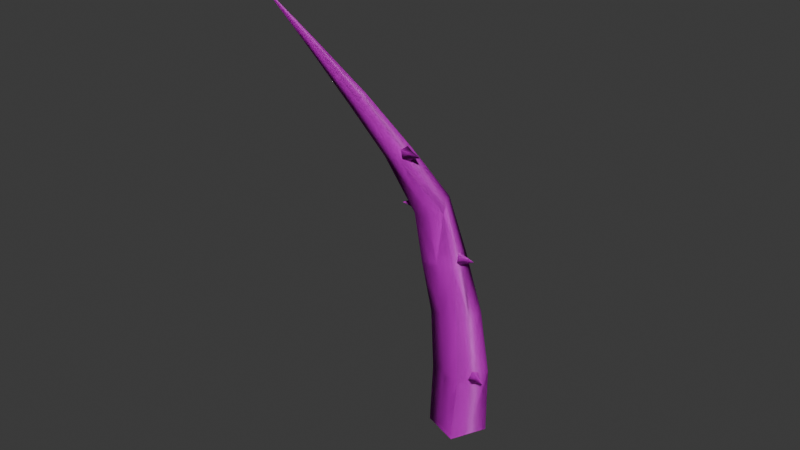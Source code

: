 # Source: Vine_Straight_with_Slight_Tilt.blend  (saved by Blender 4.2.66; exported with 4.5.12 LTS)
import bpy
from mathutils import Matrix  # noqa: F401  (used for matrix-valued properties, if any)

bpy.ops.wm.read_factory_settings(use_empty=True)
scene = bpy.context.scene
scene.name = 'Scene'

# ---- collections
col_collection = bpy.data.collections.new('Collection'); scene.collection.children.link(col_collection)

# ---- images (referenced by path relative to the original .blend; pixels are not part of the script)
import os
ASSET_DIR = os.environ.get("B2B_ASSET_DIR", "")  # directory of the original .blend (textures are referenced by path, not embedded)
HERE = os.path.dirname(os.path.abspath(__file__))  # packed textures are extracted next to this script under _unpacked/

def load_image(name, relpath, width, height, colorspace="sRGB"):
    """Load a texture the original file referenced (path relative to the .blend, or extracted next to this script)."""
    p = next((c for c in (os.path.join(HERE, relpath), os.path.join(ASSET_DIR, relpath)) if relpath and os.path.exists(c)), "")
    if p:
        img = bpy.data.images.load(p, check_existing=True)
        img.name = name
    else:  # same state as the original file: an image datablock whose file is absent (Cycles renders it pink)
        img = bpy.data.images.new(name, width, height)
        img.source = "FILE"
        img.filepath = "//" + (relpath or name)
    img.colorspace_settings.name = colorspace
    return img
img_image_0_002 = load_image('Image_0.002', '.', 1024, 1024, 'sRGB')
img_image_0_001 = load_image('Image_0.001', '.', 1024, 1024, 'Non-Color')
img_image_0_003 = load_image('Image_0.003', '.', 1024, 1024, 'Non-Color')
img_image_0_004 = load_image('Image_0.004', '.', 1024, 1024, 'Non-Color')
img_image_0_005 = load_image('Image_0.005', '.', 1024, 1024, 'Non-Color')

# ---- materials (node trees are filled in below, after node groups)
mat_vinesm_002 = bpy.data.materials.new('vinesM.002')
mat_vinesm_002.roughness = 0.5
mat_spikesm_002 = bpy.data.materials.new('spikesM.002')
mat_spikesm_002.roughness = 0.5
mat_spikesm = bpy.data.materials.new('spikesM')
mat_spikesm.roughness = 0.5
mat_vinesm = bpy.data.materials.new('vinesM')
mat_vinesm.roughness = 0.5

# ---- material node trees
mat_vinesm_002.use_nodes = True; mat_vinesm_002.node_tree.nodes.clear()
_N = mat_vinesm_002.node_tree.nodes; _L = mat_vinesm_002.node_tree.links
n0 = _N.new('ShaderNodeBsdfPrincipled'); n0.name = 'Principled BSDF'; n0.location = (10, 300)
n1 = _N.new('ShaderNodeOutputMaterial'); n1.name = 'Material Output'; n1.location = (300, 300)
n2 = _N.new('ShaderNodeNormalMap'); n2.name = 'Normal Map'; n2.location = (-300, -300)
n2.label = 'Normal/Map'
n3 = _N.new('ShaderNodeTexImage'); n3.name = 'Image Texture'; n3.location = (-300, 600)
n3.image = img_image_0_002
n4 = _N.new('ShaderNodeTexImage'); n4.name = 'Image Texture.001'; n4.location = (-600, -900)
n4.image = img_image_0_001
_L.new(n0.outputs[0], n1.inputs[0])
_L.new(n2.outputs[0], n0.inputs[5])
_L.new(n3.outputs[0], n0.inputs[0])
_L.new(n4.outputs[0], n2.inputs[1])
n1.is_active_output = True
mat_spikesm_002.use_nodes = True; mat_spikesm_002.node_tree.nodes.clear()
_N = mat_spikesm_002.node_tree.nodes; _L = mat_spikesm_002.node_tree.links
n0 = _N.new('ShaderNodeBsdfPrincipled'); n0.name = 'Principled BSDF'; n0.location = (10, 300)
n1 = _N.new('ShaderNodeOutputMaterial'); n1.name = 'Material Output'; n1.location = (300, 300)
n2 = _N.new('ShaderNodeNormalMap'); n2.name = 'Normal Map'; n2.location = (-300, -300)
n2.label = 'Normal/Map'
n3 = _N.new('ShaderNodeTexImage'); n3.name = 'Image Texture'; n3.location = (-300, 600)
n3.image = img_image_0_002
n4 = _N.new('ShaderNodeTexImage'); n4.name = 'Image Texture.001'; n4.location = (-600, -900)
n4.image = img_image_0_003
_L.new(n0.outputs[0], n1.inputs[0])
_L.new(n2.outputs[0], n0.inputs[5])
_L.new(n3.outputs[0], n0.inputs[0])
_L.new(n4.outputs[0], n2.inputs[1])
n1.is_active_output = True
mat_spikesm.use_nodes = True; mat_spikesm.node_tree.nodes.clear()
_N = mat_spikesm.node_tree.nodes; _L = mat_spikesm.node_tree.links
n0 = _N.new('ShaderNodeBsdfPrincipled'); n0.name = 'Principled BSDF'; n0.location = (10, 300)
n1 = _N.new('ShaderNodeOutputMaterial'); n1.name = 'Material Output'; n1.location = (300, 300)
n2 = _N.new('ShaderNodeNormalMap'); n2.name = 'Normal Map'; n2.location = (-300, -300)
n2.label = 'Normal/Map'
n3 = _N.new('ShaderNodeTexImage'); n3.name = 'Image Texture'; n3.location = (-300, 600)
n3.image = img_image_0_002
n4 = _N.new('ShaderNodeTexImage'); n4.name = 'Image Texture.001'; n4.location = (-600, -900)
n4.image = img_image_0_004
_L.new(n0.outputs[0], n1.inputs[0])
_L.new(n2.outputs[0], n0.inputs[5])
_L.new(n3.outputs[0], n0.inputs[0])
_L.new(n4.outputs[0], n2.inputs[1])
n1.is_active_output = True
mat_vinesm.use_nodes = True; mat_vinesm.node_tree.nodes.clear()
_N = mat_vinesm.node_tree.nodes; _L = mat_vinesm.node_tree.links
n0 = _N.new('ShaderNodeBsdfPrincipled'); n0.name = 'Principled BSDF'; n0.location = (10, 300)
n1 = _N.new('ShaderNodeOutputMaterial'); n1.name = 'Material Output'; n1.location = (300, 300)
n2 = _N.new('ShaderNodeNormalMap'); n2.name = 'Normal Map'; n2.location = (-300, -300)
n2.label = 'Normal/Map'
n3 = _N.new('ShaderNodeTexImage'); n3.name = 'Image Texture'; n3.location = (-300, 600)
n3.image = img_image_0_002
n4 = _N.new('ShaderNodeTexImage'); n4.name = 'Image Texture.001'; n4.location = (-600, -900)
n4.image = img_image_0_005
_L.new(n0.outputs[0], n1.inputs[0])
_L.new(n2.outputs[0], n0.inputs[5])
_L.new(n3.outputs[0], n0.inputs[0])
_L.new(n4.outputs[0], n2.inputs[1])
n1.is_active_output = True

# ---- world
world_world = bpy.data.worlds.new('World'); scene.world = world_world
world_world.use_nodes = True; world_world.node_tree.nodes.clear()
_N = world_world.node_tree.nodes; _L = world_world.node_tree.links
n0 = _N.new('ShaderNodeOutputWorld'); n0.name = 'World Output'; n0.location = (300, 300)
n1 = _N.new('ShaderNodeBackground'); n1.name = 'Background'; n1.location = (10, 300)
n1.inputs[0].default_value = (0.05088, 0.05088, 0.05088, 1.0)
_L.new(n1.outputs[0], n0.inputs[0])
n0.is_active_output = True
world_world.color = (0.05088, 0.05088, 0.05088)
world_world.sun_shadow_jitter_overblur = 0.0

# ---- meshes
me_defaultmaterial_011 = bpy.data.meshes.new('defaultMaterial.011')
me_defaultmaterial_011.from_pydata([(0.116, 0.00933, -0.9361), (0.09227, -0.04975, -0.913), (0.119, 0.01112, -0.7154), (0.1346, 0.06977, -0.7355), (0.1502, -0.07214, -0.9109), (0.1756, -0.004041, -0.7171), (0.2156, -0.09737, -0.9085), (0.2392, -0.03841, -0.9316), (0.2551, 0.03689, -0.7389), (0.2395, -0.02127, -0.719), (0.1966, 0.04312, -0.956), (0.1388, 0.06562, -0.9582), (0.15, 0.1256, -0.7547), (0.2066, 0.11, -0.7563), (0.1344, 0.06044, -0.5146), (0.1406, 0.1152, -0.5282), (0.1852, 0.05403, -0.5202), (0.2484, 0.09955, -0.5394), (0.2424, 0.04671, -0.5264), (0.1482, 0.1671, -0.5414), (0.1988, 0.159, -0.5463), (0.1623, 0.05899, -0.3066), (0.1486, 0.109, -0.3114), (0.207, 0.071, -0.3145), (0.2447, 0.1324, -0.3282), (0.2576, 0.08405, -0.3235), (0.1373, 0.1569, -0.3162), (0.1827, 0.1674, -0.324), (0.21, 0.04496, -0.09684), (0.1938, 0.084, -0.09435), (0.2464, 0.06057, -0.1025), (0.2707, 0.117, -0.1065), (0.2871, 0.07827, -0.109), (0.178, 0.1211, -0.09201), (0.2138, 0.1362, -0.09743), (0.2003, 0.009409, 0.1204), (0.2009, 0.03694, 0.1253), (0.2267, 0.008926, 0.1187), (0.2566, 0.03611, 0.1216), (0.2556, 0.008646, 0.1168), (0.2013, 0.06377, 0.13), (0.2277, 0.06285, 0.1283), (0.1899, -0.0496, 0.3287), (0.1876, -0.03106, 0.3333), (0.2074, -0.04818, 0.3308), (0.2246, -0.02793, 0.3377), (0.2269, -0.04636, 0.3332), (0.1855, -0.01319, 0.3376), (0.2029, -0.01194, 0.3397), (0.1978, -0.1221, 0.5343), (0.1933, -0.114, 0.5365), (0.2056, -0.1184, 0.5364), (0.2097, -0.1061, 0.541), (0.2142, -0.1142, 0.5387), (0.189, -0.1062, 0.5386), (0.1967, -0.1025, 0.5407), (0.1916, -0.188, 0.7361), (0.2142, -0.1142, 0.5387), (0.1916, -0.188, 0.7361), (0.2054, -0.09829, 0.5431), (0.1916, -0.188, 0.7361), (0.1916, -0.188, 0.7361), (0.2619, 0.01777, -0.9535), (0.2705, 0.09229, -0.7579), (0.2559, 0.1498, -0.5519), (0.2342, 0.1787, -0.3328), (0.255, 0.1535, -0.1039), (0.2572, 0.06213, 0.1263), (0.2224, -0.01029, 0.342), (0.2156, -0.09737, -0.9085), (0.2395, -0.02127, -0.719), (0.2424, 0.04671, -0.5264), (0.2576, 0.08405, -0.3235), (0.2871, 0.07827, -0.109), (0.2556, 0.008646, 0.1168), (0.2269, -0.04636, 0.3332)], [], [(3, 0, 1), (1, 2, 3), (2, 1, 4), (4, 5, 2), (9, 6, 7), (7, 8, 9), (13, 10, 11), (11, 12, 13), (15, 3, 2), (2, 14, 15), (14, 2, 5), (5, 16, 14), (18, 9, 8), (8, 17, 18), (20, 13, 12), (12, 19, 20), (22, 15, 14), (14, 21, 22), (21, 14, 16), (16, 23, 21), (25, 18, 17), (17, 24, 25), (27, 20, 19), (19, 26, 27), (29, 22, 21), (21, 28, 29), (28, 21, 23), (23, 30, 28), (32, 25, 24), (24, 31, 32), (34, 27, 26), (26, 33, 34), (36, 29, 28), (28, 35, 36), (35, 28, 30), (30, 37, 35), (39, 32, 31), (31, 38, 39), (41, 34, 33), (33, 40, 41), (43, 36, 35), (35, 42, 43), (42, 35, 37), (37, 44, 42), (46, 39, 38), (38, 45, 46), (48, 41, 40), (40, 47, 48), (50, 43, 42), (42, 49, 50), (49, 42, 44), (44, 51, 49), (53, 46, 45), (45, 52, 53), (55, 48, 47), (47, 54, 55), (56, 54, 50), (50, 49, 56), (58, 49, 51), (51, 57, 58), (60, 53, 52), (52, 59, 60), (61, 59, 55), (55, 54, 61), (54, 47, 43), (43, 50, 54), (47, 40, 36), (36, 43, 47), (40, 33, 29), (29, 36, 40), (33, 26, 22), (22, 29, 33), (26, 19, 15), (15, 22, 26), (19, 12, 3), (3, 15, 19), (12, 11, 0), (0, 3, 12), (63, 8, 7), (7, 62, 63), (64, 17, 8), (8, 63, 64), (65, 24, 17), (17, 64, 65), (66, 31, 24), (24, 65, 66), (67, 38, 31), (31, 66, 67), (68, 45, 38), (38, 67, 68), (59, 52, 45), (45, 68, 59), (59, 68, 48), (48, 55, 59), (68, 67, 41), (41, 48, 68), (67, 66, 34), (34, 41, 67), (66, 65, 27), (27, 34, 66), (65, 64, 20), (20, 27, 65), (64, 63, 13), (13, 20, 64), (63, 62, 10), (10, 13, 63), (70, 5, 4), (4, 69, 70), (71, 16, 5), (5, 70, 71), (72, 23, 16), (16, 71, 72), (73, 30, 23), (23, 72, 73), (74, 37, 30), (30, 73, 74), (75, 44, 37), (37, 74, 75), (57, 51, 44), (44, 75, 57)])
me_defaultmaterial_011.polygons.foreach_set('use_smooth', [True] * 120)
_uv = me_defaultmaterial_011.uv_layers.new(name='UVMap')
_uv.uv.foreach_set('vector', [0.1417, 0.7245, 0.02305, 0.741, 0.03117, 0.7795, 0.03117, 0.7795, 0.1498, 0.7604, 0.1417, 0.7245, 0.1498, 0.7604, 0.03117, 0.7795, 0.03903, 0.8143, 0.03903, 0.8143, 0.1561, 0.7934, 0.1498, 0.7604, 0.1216, 0.5498, 0.003371, 0.5498, 0.004579, 0.5886, 0.004579, 0.5886, 0.1219, 0.5859, 0.1216, 0.5498, 0.1284, 0.6574, 0.01049, 0.6674, 0.01555, 0.7037, 0.01555, 0.7037, 0.1343, 0.6904, 0.1284, 0.6574, 0.2607, 0.7067, 0.1417, 0.7245, 0.1498, 0.7604, 0.1498, 0.7604, 0.2694, 0.7378, 0.2607, 0.7067, 0.2694, 0.7378, 0.1498, 0.7604, 0.1561, 0.7934, 0.1561, 0.7934, 0.2735, 0.7669, 0.2694, 0.7378, 0.2417, 0.5554, 0.1216, 0.5498, 0.1219, 0.5859, 0.1219, 0.5859, 0.2407, 0.5868, 0.2417, 0.5554, 0.2464, 0.6487, 0.1284, 0.6574, 0.1343, 0.6904, 0.1343, 0.6904, 0.2527, 0.6772, 0.2464, 0.6487, 0.3819, 0.6957, 0.2607, 0.7067, 0.2694, 0.7378, 0.2694, 0.7378, 0.3911, 0.7229, 0.3819, 0.6957, 0.3911, 0.7229, 0.2694, 0.7378, 0.2735, 0.7669, 0.2735, 0.7669, 0.3946, 0.7488, 0.3911, 0.7229, 0.3642, 0.5599, 0.2417, 0.5554, 0.2407, 0.5868, 0.2407, 0.5868, 0.3625, 0.5883, 0.3642, 0.5599, 0.3678, 0.6444, 0.2464, 0.6487, 0.2527, 0.6772, 0.2527, 0.6772, 0.3735, 0.67, 0.3678, 0.6444, 0.5075, 0.6757, 0.3819, 0.6957, 0.3911, 0.7229, 0.3911, 0.7229, 0.5153, 0.699, 0.5075, 0.6757, 0.5153, 0.699, 0.3911, 0.7229, 0.3946, 0.7488, 0.3946, 0.7488, 0.5182, 0.722, 0.5153, 0.699, 0.4912, 0.5609, 0.3642, 0.5599, 0.3625, 0.5883, 0.3625, 0.5883, 0.4891, 0.5846, 0.4912, 0.5609, 0.4941, 0.6317, 0.3678, 0.6444, 0.3735, 0.67, 0.3735, 0.67, 0.4998, 0.6536, 0.4941, 0.6317, 0.6327, 0.642, 0.5075, 0.6757, 0.5153, 0.699, 0.5153, 0.699, 0.6375, 0.6574, 0.6327, 0.642, 0.6375, 0.6574, 0.5153, 0.699, 0.5182, 0.722, 0.5182, 0.722, 0.6399, 0.6724, 0.6375, 0.6574, 0.6256, 0.5641, 0.4912, 0.5609, 0.4891, 0.5846, 0.4891, 0.5846, 0.6237, 0.58, 0.6256, 0.5641, 0.6253, 0.6119, 0.4941, 0.6317, 0.4998, 0.6536, 0.4998, 0.6536, 0.6282, 0.627, 0.6253, 0.6119, 0.7556, 0.6208, 0.6327, 0.642, 0.6375, 0.6574, 0.6375, 0.6574, 0.7586, 0.6313, 0.7556, 0.6208, 0.7586, 0.6313, 0.6375, 0.6574, 0.6399, 0.6724, 0.6399, 0.6724, 0.7615, 0.6409, 0.7586, 0.6313, 0.7526, 0.5684, 0.6256, 0.5641, 0.6237, 0.58, 0.6237, 0.58, 0.7519, 0.5793, 0.7526, 0.5684, 0.752, 0.6009, 0.6253, 0.6119, 0.6282, 0.627, 0.6282, 0.627, 0.7527, 0.6108, 0.752, 0.6009, 0.8782, 0.5994, 0.7556, 0.6208, 0.7586, 0.6313, 0.7586, 0.6313, 0.8797, 0.6046, 0.8782, 0.5994, 0.8797, 0.6046, 0.7586, 0.6313, 0.7615, 0.6409, 0.7615, 0.6409, 0.8813, 0.6094, 0.8797, 0.6046, 0.8763, 0.573, 0.7526, 0.5684, 0.7519, 0.5793, 0.7519, 0.5793, 0.8761, 0.5784, 0.8763, 0.573, 0.8763, 0.5893, 0.752, 0.6009, 0.7527, 0.6108, 0.7527, 0.6108, 0.8767, 0.5944, 0.8763, 0.5893, 0.9966, 0.5745, 0.8767, 0.5944, 0.8782, 0.5994, 0.8782, 0.5994, 0.8797, 0.6046, 0.9966, 0.5745, 0.9966, 0.5745, 0.8797, 0.6046, 0.8813, 0.6094, 0.8813, 0.6094, 0.8832, 0.6148, 0.9966, 0.5745, 0.9966, 0.5745, 0.8763, 0.573, 0.8761, 0.5784, 0.8761, 0.5784, 0.8758, 0.5837, 0.9966, 0.5745, 0.9966, 0.5745, 0.8758, 0.5837, 0.8763, 0.5893, 0.8763, 0.5893, 0.8767, 0.5944, 0.9966, 0.5745, 0.8767, 0.5944, 0.7527, 0.6108, 0.7556, 0.6208, 0.7556, 0.6208, 0.8782, 0.5994, 0.8767, 0.5944, 0.7527, 0.6108, 0.6282, 0.627, 0.6327, 0.642, 0.6327, 0.642, 0.7556, 0.6208, 0.7527, 0.6108, 0.6282, 0.627, 0.4998, 0.6536, 0.5075, 0.6757, 0.5075, 0.6757, 0.6327, 0.642, 0.6282, 0.627, 0.4998, 0.6536, 0.3735, 0.67, 0.3819, 0.6957, 0.3819, 0.6957, 0.5075, 0.6757, 0.4998, 0.6536, 0.3735, 0.67, 0.2527, 0.6772, 0.2607, 0.7067, 0.2607, 0.7067, 0.3819, 0.6957, 0.3735, 0.67, 0.2527, 0.6772, 0.1343, 0.6904, 0.1417, 0.7245, 0.1417, 0.7245, 0.2607, 0.7067, 0.2527, 0.6772, 0.1343, 0.6904, 0.01555, 0.7037, 0.02305, 0.741, 0.02305, 0.741, 0.1417, 0.7245, 0.1343, 0.6904, 0.1223, 0.6204, 0.1219, 0.5859, 0.004579, 0.5886, 0.004579, 0.5886, 0.005906, 0.6262, 0.1223, 0.6204, 0.2394, 0.6165, 0.2407, 0.5868, 0.1219, 0.5859, 0.1219, 0.5859, 0.1223, 0.6204, 0.2394, 0.6165, 0.3613, 0.615, 0.3625, 0.5883, 0.2407, 0.5868, 0.2407, 0.5868, 0.2394, 0.6165, 0.3613, 0.615, 0.4872, 0.6069, 0.4891, 0.5846, 0.3625, 0.5883, 0.3625, 0.5883, 0.3613, 0.615, 0.4872, 0.6069, 0.622, 0.5951, 0.6237, 0.58, 0.4891, 0.5846, 0.4891, 0.5846, 0.4872, 0.6069, 0.622, 0.5951, 0.7511, 0.5897, 0.7519, 0.5793, 0.6237, 0.58, 0.6237, 0.58, 0.622, 0.5951, 0.7511, 0.5897, 0.8758, 0.5837, 0.8761, 0.5784, 0.7519, 0.5793, 0.7519, 0.5793, 0.7511, 0.5897, 0.8758, 0.5837, 0.8758, 0.5837, 0.7511, 0.5897, 0.752, 0.6009, 0.752, 0.6009, 0.8763, 0.5893, 0.8758, 0.5837, 0.7511, 0.5897, 0.622, 0.5951, 0.6253, 0.6119, 0.6253, 0.6119, 0.752, 0.6009, 0.7511, 0.5897, 0.622, 0.5951, 0.4872, 0.6069, 0.4941, 0.6317, 0.4941, 0.6317, 0.6253, 0.6119, 0.622, 0.5951, 0.4872, 0.6069, 0.3613, 0.615, 0.3678, 0.6444, 0.3678, 0.6444, 0.4941, 0.6317, 0.4872, 0.6069, 0.3613, 0.615, 0.2394, 0.6165, 0.2464, 0.6487, 0.2464, 0.6487, 0.3678, 0.6444, 0.3613, 0.615, 0.2394, 0.6165, 0.1223, 0.6204, 0.1284, 0.6574, 0.1284, 0.6574, 0.2464, 0.6487, 0.2394, 0.6165, 0.1223, 0.6204, 0.005906, 0.6262, 0.01049, 0.6674, 0.01049, 0.6674, 0.1284, 0.6574, 0.1223, 0.6204, 0.163, 0.8307, 0.1561, 0.7934, 0.03903, 0.8143, 0.03903, 0.8143, 0.04744, 0.8536, 0.163, 0.8307, 0.2778, 0.7997, 0.2735, 0.7669, 0.1561, 0.7934, 0.1561, 0.7934, 0.163, 0.8307, 0.2778, 0.7997, 0.3988, 0.7786, 0.3946, 0.7488, 0.2735, 0.7669, 0.2735, 0.7669, 0.2778, 0.7997, 0.3988, 0.7786, 0.5212, 0.7475, 0.5182, 0.722, 0.3946, 0.7488, 0.3946, 0.7488, 0.3988, 0.7786, 0.5212, 0.7475, 0.6426, 0.6887, 0.6399, 0.6724, 0.5182, 0.722, 0.5182, 0.722, 0.5212, 0.7475, 0.6426, 0.6887, 0.7648, 0.6517, 0.7615, 0.6409, 0.6399, 0.6724, 0.6399, 0.6724, 0.6426, 0.6887, 0.7648, 0.6517, 0.8832, 0.6148, 0.8813, 0.6094, 0.7615, 0.6409, 0.7615, 0.6409, 0.7648, 0.6517, 0.8832, 0.6148])
me_defaultmaterial_011.materials.append(mat_vinesm_002)
me_defaultmaterial_011.update()
me_defaultmaterial_011.normals_split_custom_set([tuple(v) for v in zip(*[iter([-0.9656, 0.2598, -0.009634, -0.9482, 0.3177, -0.006874, -0.9102, -0.3461, 0.2275, -0.9102, -0.3461, 0.2275, -0.8808, -0.4248, 0.2093, -0.9656, 0.2598, -0.009634, -0.8808, -0.4248, 0.2093, -0.9102, -0.3461, 0.2275, -0.2928, -0.8888, 0.3526, -0.2928, -0.8888, 0.3526, -0.2354, -0.9164, 0.3238, -0.8808, -0.4248, 0.2093, 0.5191, -0.8108, 0.2705, 0.4314, -0.8555, 0.2863, 0.9509, -0.3068, 0.03968, 0.9509, -0.3068, 0.03968, 0.9675, -0.245, 0.0624, 0.5191, -0.8108, 0.2705, 0.2526, 0.9289, -0.2707, 0.3013, 0.8988, -0.3185, -0.4494, 0.8632, -0.2301, -0.4494, 0.8632, -0.2301, -0.5005, 0.8432, -0.196, 0.2526, 0.9289, -0.2707, -0.9966, 0.08228, 0.008133, -0.9656, 0.2598, -0.009634, -0.8808, -0.4248, 0.2093, -0.8808, -0.4248, 0.2093, -0.8116, -0.5686, 0.1338, -0.9966, 0.08228, 0.008133, -0.8116, -0.5686, 0.1338, -0.8808, -0.4248, 0.2093, -0.2354, -0.9164, 0.3238, -0.2354, -0.9164, 0.3238, -0.05946, -0.9795, 0.1924, -0.8116, -0.5686, 0.1338, 0.6535, -0.7361, 0.1765, 0.5191, -0.8108, 0.2705, 0.9675, -0.245, 0.0624, 0.9675, -0.245, 0.0624, 0.9963, -0.06984, 0.05061, 0.6535, -0.7361, 0.1765, 0.09154, 0.9862, -0.1379, 0.2526, 0.9289, -0.2707, -0.5005, 0.8432, -0.196, -0.5005, 0.8432, -0.196, -0.6255, 0.7757, -0.08385, 0.09154, 0.9862, -0.1379, -0.9805, -0.171, 0.09725, -0.9966, 0.08228, 0.008133, -0.8116, -0.5686, 0.1338, -0.8116, -0.5686, 0.1338, -0.6115, -0.7879, 0.07261, -0.9805, -0.171, 0.09725, -0.6115, -0.7879, 0.07261, -0.8116, -0.5686, 0.1338, -0.05946, -0.9795, 0.1924, -0.05946, -0.9795, 0.1924, 0.1836, -0.983, -0.006899, -0.6115, -0.7879, 0.07261, 0.8309, -0.5555, -0.0325, 0.6535, -0.7361, 0.1765, 0.9963, -0.06984, 0.05061, 0.9963, -0.06984, 0.05061, 0.9839, 0.1748, -0.03726, 0.8309, -0.5555, -0.0325, -0.1468, 0.9873, 0.06114, 0.09154, 0.9862, -0.1379, -0.6255, 0.7757, -0.08385, -0.6255, 0.7757, -0.08385, -0.8121, 0.5737, 0.1063, -0.1468, 0.9873, 0.06114, -0.958, -0.2739, 0.08506, -0.9805, -0.171, 0.09725, -0.6115, -0.7879, 0.07261, -0.6115, -0.7879, 0.07261, -0.4864, -0.8722, -0.05157, -0.958, -0.2739, 0.08506, -0.4864, -0.8722, -0.05157, -0.6115, -0.7879, 0.07261, 0.1836, -0.983, -0.006899, 0.1836, -0.983, -0.006899, 0.2636, -0.9529, -0.1498, -0.4864, -0.8722, -0.05157, 0.895, -0.4394, -0.07639, 0.8309, -0.5555, -0.0325, 0.9839, 0.1748, -0.03726, 0.9839, 0.1748, -0.03726, 0.9632, 0.2685, 0.009296, 0.895, -0.4394, -0.07639, -0.2299, 0.9447, 0.2339, -0.1468, 0.9873, 0.06114, -0.8121, 0.5737, 0.1063, -0.8121, 0.5737, 0.1063, -0.8384, 0.4921, 0.2344, -0.2299, 0.9447, 0.2339, -0.9882, -0.1476, -0.04051, -0.958, -0.2739, 0.08506, -0.4864, -0.8722, -0.05157, -0.4864, -0.8722, -0.05157, -0.6443, -0.7425, -0.1832, -0.9882, -0.1476, -0.04051, -0.6443, -0.7425, -0.1832, -0.4864, -0.8722, -0.05157, 0.2636, -0.9529, -0.1498, 0.2636, -0.9529, -0.1498, 0.1374, -0.9643, -0.2264, -0.6443, -0.7425, -0.1832, 0.7814, -0.6202, -0.06934, 0.895, -0.4394, -0.07639, 0.9632, 0.2685, 0.009296, 0.9632, 0.2685, 0.009296, 0.981, 0.1305, 0.1438, 0.7814, -0.6202, -0.06934, -0.1146, 0.9394, 0.3232, -0.2299, 0.9447, 0.2339, -0.8384, 0.4921, 0.2344, -0.8384, 0.4921, 0.2344, -0.7767, 0.5912, 0.2173, -0.1146, 0.9394, 0.3232, -0.9926, -0.09971, -0.06915, -0.9882, -0.1476, -0.04051, -0.6443, -0.7425, -0.1832, -0.6443, -0.7425, -0.1832, -0.6624, -0.7114, -0.2349, -0.9926, -0.09971, -0.06915, -0.6624, -0.7114, -0.2349, -0.6443, -0.7425, -0.1832, 0.1374, -0.9643, -0.2264, 0.1374, -0.9643, -0.2264, 0.1084, -0.9543, -0.2785, -0.6624, -0.7114, -0.2349, 0.7717, -0.6288, -0.09501, 0.7814, -0.6202, -0.06934, 0.981, 0.1305, 0.1438, 0.981, 0.1305, 0.1438, 0.9857, 0.07818, 0.149, 0.7717, -0.6288, -0.09501, -0.1003, 0.9292, 0.3557, -0.1146, 0.9394, 0.3232, -0.7767, 0.5912, 0.2173, -0.7767, 0.5912, 0.2173, -0.788, 0.5829, 0.1983, -0.1003, 0.9292, 0.3557, -0.9434, -0.3139, -0.1073, -0.9926, -0.09971, -0.06915, -0.6624, -0.7114, -0.2349, -0.6624, -0.7114, -0.2349, -0.4314, -0.8561, -0.2847, -0.9434, -0.3139, -0.1073, -0.4314, -0.8561, -0.2847, -0.6624, -0.7114, -0.2349, 0.1084, -0.9543, -0.2785, 0.1084, -0.9543, -0.2785, 0.3368, -0.895, -0.2924, -0.4314, -0.8561, -0.2847, 0.9017, -0.4265, -0.0703, 0.7717, -0.6288, -0.09501, 0.9857, 0.07818, 0.149, 0.9857, 0.07818, 0.149, 0.9363, 0.2932, 0.1935, 0.9017, -0.4265, -0.0703, -0.3411, 0.8625, 0.3738, -0.1003, 0.9292, 0.3557, -0.788, 0.5829, 0.1983, -0.788, 0.5829, 0.1983, -0.9102, 0.372, 0.1818, -0.3411, 0.8625, 0.3738, -0.8816, -0.44, -0.1709, -0.9102, 0.372, 0.1818, -0.9434, -0.3139, -0.1073, -0.9434, -0.3139, -0.1073, -0.4314, -0.8561, -0.2847, -0.8816, -0.44, -0.1709, 0.4727, -0.8419, -0.2603, -0.4314, -0.8561, -0.2847, 0.3368, -0.895, -0.2924, 0.3368, -0.895, -0.2924, 0.9018, -0.4264, -0.07027, 0.4727, -0.8419, -0.2603, 0.8732, 0.4151, 0.2553, 0.9017, -0.4265, -0.0703, 0.9363, 0.2932, 0.1935, 0.9363, 0.2932, 0.1935, 0.3982, 0.8241, 0.4029, 0.8732, 0.4151, 0.2553, -0.4816, 0.8075, 0.3407, 0.3982, 0.8241, 0.4029, -0.3411, 0.8625, 0.3738, -0.3411, 0.8625, 0.3738, -0.9102, 0.372, 0.1818, -0.4816, 0.8075, 0.3407, -0.9102, 0.372, 0.1818, -0.788, 0.5829, 0.1983, -0.9926, -0.09971, -0.06915, -0.9926, -0.09971, -0.06915, -0.9434, -0.3139, -0.1073, -0.9102, 0.372, 0.1818, -0.788, 0.5829, 0.1983, -0.7767, 0.5912, 0.2173, -0.9882, -0.1476, -0.04051, -0.9882, -0.1476, -0.04051, -0.9926, -0.09971, -0.06915, -0.788, 0.5829, 0.1983, -0.7767, 0.5912, 0.2173, -0.8384, 0.4921, 0.2344, -0.958, -0.2739, 0.08506, -0.958, -0.2739, 0.08506, -0.9882, -0.1476, -0.04051, -0.7767, 0.5912, 0.2173, -0.8384, 0.4921, 0.2344, -0.8121, 0.5737, 0.1063, -0.9805, -0.171, 0.09725, -0.9805, -0.171, 0.09725, -0.958, -0.2739, 0.08506, -0.8384, 0.4921, 0.2344, -0.8121, 0.5737, 0.1063, -0.6255, 0.7757, -0.08385, -0.9966, 0.08228, 0.008133, -0.9966, 0.08228, 0.008133, -0.9805, -0.171, 0.09725, -0.8121, 0.5737, 0.1063, -0.6255, 0.7757, -0.08385, -0.5005, 0.8432, -0.196, -0.9656, 0.2598, -0.009634, -0.9656, 0.2598, -0.009634, -0.9966, 0.08228, 0.008133, -0.6255, 0.7757, -0.08385, -0.5005, 0.8432, -0.196, -0.4494, 0.8632, -0.2301, -0.9482, 0.3177, -0.006874, -0.9482, 0.3177, -0.006874, -0.9656, 0.2598, -0.009634, -0.5005, 0.8432, -0.196, 0.8362, 0.5236, -0.1632, 0.9675, -0.245, 0.0624, 0.9509, -0.3068, 0.03968, 0.9509, -0.3068, 0.03968, 0.8744, 0.4406, -0.2034, 0.8362, 0.5236, -0.1632, 0.7238, 0.6855, -0.07872, 0.9963, -0.06984, 0.05061, 0.9675, -0.245, 0.0624, 0.9675, -0.245, 0.0624, 0.8362, 0.5236, -0.1632, 0.7238, 0.6855, -0.07872, 0.4918, 0.8706, 0.01072, 0.9839, 0.1748, -0.03726, 0.9963, -0.06984, 0.05061, 0.9963, -0.06984, 0.05061, 0.7238, 0.6855, -0.07872, 0.4918, 0.8706, 0.01072, 0.4425, 0.8817, 0.1638, 0.9632, 0.2685, 0.009296, 0.9839, 0.1748, -0.03726, 0.9839, 0.1748, -0.03726, 0.4918, 0.8706, 0.01072, 0.4425, 0.8817, 0.1638, 0.5746, 0.7537, 0.3189, 0.981, 0.1305, 0.1438, 0.9632, 0.2685, 0.009296, 0.9632, 0.2685, 0.009296, 0.4425, 0.8817, 0.1638, 0.5746, 0.7537, 0.3189, 0.5702, 0.7385, 0.3598, 0.9857, 0.07818, 0.149, 0.981, 0.1305, 0.1438, 0.981, 0.1305, 0.1438, 0.5746, 0.7537, 0.3189, 0.5702, 0.7385, 0.3598, 0.3982, 0.8241, 0.4029, 0.9363, 0.2932, 0.1935, 0.9857, 0.07818, 0.149, 0.9857, 0.07818, 0.149, 0.5702, 0.7385, 0.3598, 0.3982, 0.8241, 0.4029, 0.3982, 0.8241, 0.4029, 0.5702, 0.7385, 0.3598, -0.1003, 0.9292, 0.3557, -0.1003, 0.9292, 0.3557, -0.3411, 0.8625, 0.3738, 0.3982, 0.8241, 0.4029, 0.5702, 0.7385, 0.3598, 0.5746, 0.7537, 0.3189, -0.1146, 0.9394, 0.3232, -0.1146, 0.9394, 0.3232, -0.1003, 0.9292, 0.3557, 0.5702, 0.7385, 0.3598, 0.5746, 0.7537, 0.3189, 0.4425, 0.8817, 0.1638, -0.2299, 0.9447, 0.2339, -0.2299, 0.9447, 0.2339, -0.1146, 0.9394, 0.3232, 0.5746, 0.7537, 0.3189, 0.4425, 0.8817, 0.1638, 0.4918, 0.8706, 0.01072, -0.1468, 0.9873, 0.06114, -0.1468, 0.9873, 0.06114, -0.2299, 0.9447, 0.2339, 0.4425, 0.8817, 0.1638, 0.4918, 0.8706, 0.01072, 0.7238, 0.6855, -0.07872, 0.09154, 0.9862, -0.1379, 0.09154, 0.9862, -0.1379, -0.1468, 0.9873, 0.06114, 0.4918, 0.8706, 0.01072, 0.7238, 0.6855, -0.07872, 0.8362, 0.5236, -0.1632, 0.2526, 0.9289, -0.2707, 0.2526, 0.9289, -0.2707, 0.09154, 0.9862, -0.1379, 0.7238, 0.6855, -0.07872, 0.8362, 0.5236, -0.1632, 0.8744, 0.4406, -0.2034, 0.3013, 0.8988, -0.3185, 0.3013, 0.8988, -0.3185, 0.2526, 0.9289, -0.2707, 0.8362, 0.5236, -0.1632, 0.5192, -0.8107, 0.2704, -0.2354, -0.9164, 0.3238, -0.2928, -0.8888, 0.3526, -0.2928, -0.8888, 0.3526, 0.4316, -0.8555, 0.2863, 0.5192, -0.8107, 0.2704, 0.6536, -0.736, 0.1764, -0.05946, -0.9795, 0.1924, -0.2354, -0.9164, 0.3238, -0.2354, -0.9164, 0.3238, 0.5192, -0.8107, 0.2704, 0.6536, -0.736, 0.1764, 0.831, -0.5553, -0.03258, 0.1836, -0.983, -0.006899, -0.05946, -0.9795, 0.1924, -0.05946, -0.9795, 0.1924, 0.6536, -0.736, 0.1764, 0.831, -0.5553, -0.03258, 0.8951, -0.4393, -0.07639, 0.2636, -0.9529, -0.1498, 0.1836, -0.983, -0.006899, 0.1836, -0.983, -0.006899, 0.831, -0.5553, -0.03258, 0.8951, -0.4393, -0.07639, 0.7815, -0.62, -0.06928, 0.1374, -0.9643, -0.2264, 0.2636, -0.9529, -0.1498, 0.2636, -0.9529, -0.1498, 0.8951, -0.4393, -0.07639, 0.7815, -0.62, -0.06928, 0.7719, -0.6286, -0.09501, 0.1084, -0.9543, -0.2785, 0.1374, -0.9643, -0.2264, 0.1374, -0.9643, -0.2264, 0.7815, -0.62, -0.06928, 0.7719, -0.6286, -0.09501, 0.9018, -0.4264, -0.07027, 0.3368, -0.895, -0.2924, 0.1084, -0.9543, -0.2785, 0.1084, -0.9543, -0.2785, 0.7719, -0.6286, -0.09501, 0.9018, -0.4264, -0.07027])] * 3)])
me_defaultmaterial_010 = bpy.data.meshes.new('defaultMaterial.010')
me_defaultmaterial_010.from_pydata([(0.1918, 0.09492, -0.1208), (0.204, 0.06817, -0.1121), (0.1828, 0.06858, -0.1009), (0.1769, 0.08195, -0.1051), (0.2074, 0.06309, -0.08124), (0.1844, 0.0664, -0.08545), (0.1986, 0.08705, -0.07005), (0.1799, 0.0785, -0.07999), (0.1986, 0.08705, -0.07005), (0.189, 0.1071, -0.09473), (0.1752, 0.08822, -0.09217), (0.1799, 0.0785, -0.07999), (0.1507, 0.06613, -0.08812), (0.1507, 0.06613, -0.08812), (0.1507, 0.06613, -0.08812), (0.1507, 0.06613, -0.08812), (0.1507, 0.06613, -0.08812), (0.1464, 0.1165, -0.5552), (0.1418, 0.09098, -0.5386), (0.1235, 0.1053, -0.5316), (0.1257, 0.1183, -0.54), (0.1421, 0.09448, -0.5088), (0.1233, 0.1068, -0.5165), (0.1454, 0.1229, -0.5064), (0.1252, 0.121, -0.5154), (0.1487, 0.1369, -0.5354), (0.1269, 0.1282, -0.53), (0.1487, 0.1369, -0.5354), (0.1269, 0.1282, -0.53), (0.0948, 0.1216, -0.5236), (0.0948, 0.1216, -0.5236), (0.0948, 0.1216, -0.5236), (0.0948, 0.1216, -0.5236), (0.0948, 0.1216, -0.5236), (0.2555, 0.03912, 0.09481), (0.2539, 0.06268, 0.1088), (0.2732, 0.05013, 0.1137), (0.2737, 0.03856, 0.1066), (0.2516, 0.05254, 0.1405), (0.2718, 0.0445, 0.1296), (0.2495, 0.0227, 0.1457), (0.2707, 0.02943, 0.1323), (0.2495, 0.0227, 0.1457), (0.2515, 0.01412, 0.1176), (0.2718, 0.02541, 0.1181), (0.2707, 0.02943, 0.1323), (0.3025, 0.03624, 0.1178), (0.3025, 0.03624, 0.1178), (0.3025, 0.03624, 0.1178), (0.3025, 0.03624, 0.1178), (0.3025, 0.03624, 0.1178), (0.24, 0.1237, -0.3519), (0.235, 0.1511, -0.3459), (0.2569, 0.1462, -0.3404), (0.2597, 0.1323, -0.3435), (0.235, 0.1511, -0.3459), (0.2359, 0.1531, -0.3149), (0.2575, 0.1477, -0.3251), (0.2569, 0.1462, -0.3404), (0.2441, 0.1273, -0.3029), (0.2613, 0.135, -0.319), (0.246, 0.1091, -0.3256), (0.2624, 0.1256, -0.3304), (0.2902, 0.1425, -0.3366), (0.2902, 0.1425, -0.3366), (0.2902, 0.1425, -0.3366), (0.2902, 0.1425, -0.3366), (0.2902, 0.1425, -0.3366), (0.2475, 0.02431, -0.7597), (0.2553, 0.05273, -0.7604), (0.2728, 0.04056, -0.7506), (0.2689, 0.0263, -0.7503), (0.2553, 0.05273, -0.7604), (0.2571, 0.06281, -0.7326), (0.2738, 0.04566, -0.7369), (0.2728, 0.04056, -0.7506), (0.2506, 0.04056, -0.7152), (0.2706, 0.03457, -0.7281), (0.245, 0.01654, -0.7318), (0.2676, 0.02257, -0.7364), (0.3007, 0.02494, -0.741), (0.3007, 0.02494, -0.741), (0.3007, 0.02494, -0.741), (0.3007, 0.02494, -0.741), (0.3007, 0.02494, -0.741)], [], [(3, 0, 1), (1, 2, 3), (2, 1, 4), (4, 5, 2), (5, 4, 6), (6, 7, 5), (11, 8, 9), (9, 10, 11), (10, 9, 0), (0, 3, 10), (3, 2, 12), (2, 5, 13), (5, 7, 14), (11, 10, 15), (10, 3, 16), (20, 17, 18), (18, 19, 20), (19, 18, 21), (21, 22, 19), (22, 21, 23), (23, 24, 22), (24, 23, 25), (25, 26, 24), (28, 27, 17), (17, 20, 28), (20, 19, 29), (19, 22, 30), (22, 24, 31), (24, 26, 32), (28, 20, 33), (37, 34, 35), (35, 36, 37), (36, 35, 38), (38, 39, 36), (39, 38, 40), (40, 41, 39), (45, 42, 43), (43, 44, 45), (44, 43, 34), (34, 37, 44), (37, 36, 46), (36, 39, 47), (39, 41, 48), (45, 44, 49), (44, 37, 50), (54, 51, 52), (52, 53, 54), (58, 55, 56), (56, 57, 58), (57, 56, 59), (59, 60, 57), (60, 59, 61), (61, 62, 60), (62, 61, 51), (51, 54, 62), (54, 53, 63), (58, 57, 64), (57, 60, 65), (60, 62, 66), (62, 54, 67), (71, 68, 69), (69, 70, 71), (75, 72, 73), (73, 74, 75), (74, 73, 76), (76, 77, 74), (77, 76, 78), (78, 79, 77), (79, 78, 68), (68, 71, 79), (71, 70, 80), (75, 74, 81), (74, 77, 82), (77, 79, 83), (79, 71, 84)])
me_defaultmaterial_010.polygons.foreach_set('use_smooth', [True] * 75)
_uv = me_defaultmaterial_010.uv_layers.new(name='UVMap')
_uv.uv.foreach_set('vector', [0.7066, 0.7213, 0.7196, 0.7292, 0.723, 0.7125, 0.723, 0.7125, 0.7088, 0.7122, 0.7066, 0.7213, 0.7088, 0.7122, 0.723, 0.7125, 0.7182, 0.6956, 0.7182, 0.6956, 0.7064, 0.703, 0.7088, 0.7122, 0.7064, 0.703, 0.7182, 0.6956, 0.7061, 0.6853, 0.7061, 0.6853, 0.7003, 0.6971, 0.7064, 0.703, 0.6904, 0.7297, 0.6884, 0.7428, 0.707, 0.7391, 0.707, 0.7391, 0.6999, 0.7271, 0.6904, 0.7297, 0.6999, 0.7271, 0.707, 0.7391, 0.7196, 0.7292, 0.7196, 0.7292, 0.7066, 0.7213, 0.6999, 0.7271, 0.7066, 0.7213, 0.7088, 0.7122, 0.6884, 0.7113, 0.7088, 0.7122, 0.7064, 0.703, 0.6884, 0.7113, 0.7064, 0.703, 0.7003, 0.6971, 0.6884, 0.7113, 0.6904, 0.7297, 0.6999, 0.7271, 0.6884, 0.7113, 0.6999, 0.7271, 0.7066, 0.7213, 0.6884, 0.7113, 0.9327, 0.7299, 0.9394, 0.7438, 0.9514, 0.7309, 0.9514, 0.7309, 0.9392, 0.723, 0.9327, 0.7299, 0.9392, 0.723, 0.9514, 0.7309, 0.9559, 0.7147, 0.9559, 0.7147, 0.9417, 0.714, 0.9392, 0.723, 0.9417, 0.714, 0.9559, 0.7147, 0.9512, 0.6995, 0.9512, 0.6995, 0.9396, 0.7055, 0.9417, 0.714, 0.9396, 0.7055, 0.9512, 0.6995, 0.9398, 0.6845, 0.9398, 0.6845, 0.9339, 0.6975, 0.9396, 0.7055, 0.9243, 0.7311, 0.923, 0.7451, 0.9394, 0.7438, 0.9394, 0.7438, 0.9327, 0.7299, 0.9243, 0.7311, 0.9327, 0.7299, 0.9392, 0.723, 0.9224, 0.7122, 0.9392, 0.723, 0.9417, 0.714, 0.9224, 0.7122, 0.9417, 0.714, 0.9396, 0.7055, 0.9224, 0.7122, 0.9396, 0.7055, 0.9339, 0.6975, 0.9224, 0.7122, 0.9243, 0.7311, 0.9327, 0.7299, 0.9224, 0.7122, 0.757, 0.7192, 0.7696, 0.7199, 0.7685, 0.7049, 0.7685, 0.7049, 0.7558, 0.7109, 0.757, 0.7192, 0.7558, 0.7109, 0.7685, 0.7049, 0.7565, 0.6903, 0.7565, 0.6903, 0.7494, 0.703, 0.7558, 0.7109, 0.7494, 0.703, 0.7565, 0.6903, 0.7399, 0.6842, 0.7399, 0.6842, 0.741, 0.6994, 0.7494, 0.703, 0.7487, 0.7363, 0.7533, 0.7509, 0.765, 0.7383, 0.765, 0.7383, 0.7542, 0.7296, 0.7487, 0.7363, 0.7542, 0.7296, 0.765, 0.7383, 0.7696, 0.7199, 0.7696, 0.7199, 0.757, 0.7192, 0.7542, 0.7296, 0.757, 0.7192, 0.7558, 0.7109, 0.7387, 0.7192, 0.7558, 0.7109, 0.7494, 0.703, 0.7387, 0.7192, 0.7494, 0.703, 0.741, 0.6994, 0.7387, 0.7192, 0.7487, 0.7363, 0.7542, 0.7296, 0.7387, 0.7192, 0.7542, 0.7296, 0.757, 0.7192, 0.7387, 0.7192, 0.876, 0.7051, 0.8881, 0.6987, 0.8772, 0.6861, 0.8772, 0.6861, 0.8707, 0.6981, 0.876, 0.7051, 0.8596, 0.7313, 0.858, 0.7447, 0.8757, 0.7423, 0.8757, 0.7423, 0.8688, 0.7295, 0.8596, 0.7313, 0.8688, 0.7295, 0.8757, 0.7423, 0.8881, 0.7312, 0.8881, 0.7312, 0.8752, 0.7232, 0.8688, 0.7295, 0.8752, 0.7232, 0.8881, 0.7312, 0.8918, 0.7154, 0.8918, 0.7154, 0.8776, 0.7143, 0.8752, 0.7232, 0.8776, 0.7143, 0.8918, 0.7154, 0.8881, 0.6987, 0.8881, 0.6987, 0.876, 0.7051, 0.8776, 0.7143, 0.876, 0.7051, 0.8707, 0.6981, 0.858, 0.7121, 0.8596, 0.7313, 0.8688, 0.7295, 0.858, 0.7121, 0.8688, 0.7295, 0.8752, 0.7232, 0.858, 0.7121, 0.8752, 0.7232, 0.8776, 0.7143, 0.858, 0.7121, 0.8776, 0.7143, 0.876, 0.7051, 0.858, 0.7121, 0.8125, 0.7054, 0.8252, 0.6993, 0.8142, 0.6863, 0.8142, 0.6863, 0.8071, 0.6981, 0.8125, 0.7054, 0.7957, 0.731, 0.794, 0.7446, 0.811, 0.7422, 0.811, 0.7422, 0.8045, 0.7291, 0.7957, 0.731, 0.8045, 0.7291, 0.811, 0.7422, 0.8235, 0.7314, 0.8235, 0.7314, 0.811, 0.723, 0.8045, 0.7291, 0.811, 0.723, 0.8235, 0.7314, 0.8284, 0.7153, 0.8284, 0.7153, 0.8139, 0.7142, 0.811, 0.723, 0.8139, 0.7142, 0.8284, 0.7153, 0.8252, 0.6993, 0.8252, 0.6993, 0.8125, 0.7054, 0.8139, 0.7142, 0.8125, 0.7054, 0.8071, 0.6981, 0.794, 0.7119, 0.7957, 0.731, 0.8045, 0.7291, 0.794, 0.7119, 0.8045, 0.7291, 0.811, 0.723, 0.794, 0.7119, 0.811, 0.723, 0.8139, 0.7142, 0.794, 0.7119, 0.8139, 0.7142, 0.8125, 0.7054, 0.794, 0.7119])
me_defaultmaterial_010.materials.append(mat_spikesm_002)
me_defaultmaterial_010.update()
me_defaultmaterial_010.normals_split_custom_set([tuple(v) for v in zip(*[iter([-0.6971, 0.04263, -0.7157, -0.7262, 0.01999, -0.6872, -0.3094, -0.7828, -0.5399, -0.3094, -0.7828, -0.5399, -0.2625, -0.8079, -0.5277, -0.6971, 0.04263, -0.7157, -0.2625, -0.8079, -0.5277, -0.3094, -0.7828, -0.5399, -0.1945, -0.9074, 0.3726, -0.1945, -0.9074, 0.3726, -0.1545, -0.9033, 0.4002, -0.2625, -0.8079, -0.5277, -0.1545, -0.9033, 0.4002, -0.1945, -0.9074, 0.3726, -0.4822, 0.03912, 0.8752, -0.4822, 0.03912, 0.8752, -0.4507, 0.0944, 0.8877, -0.1545, -0.9033, 0.4002, -0.4507, 0.09432, 0.8877, -0.4822, 0.03913, 0.8752, -0.7919, 0.5938, 0.1425, -0.7919, 0.5938, 0.1425, -0.7451, 0.6355, 0.2026, -0.4507, 0.09432, 0.8877, -0.7451, 0.6355, 0.2026, -0.7919, 0.5938, 0.1425, -0.7262, 0.01999, -0.6872, -0.7262, 0.01999, -0.6872, -0.6971, 0.04263, -0.7157, -0.7451, 0.6355, 0.2026, -0.6971, 0.04263, -0.7157, -0.2625, -0.8079, -0.5277, -0.3084, -0.4109, -0.858, -0.2625, -0.8079, -0.5277, -0.1545, -0.9033, 0.4002, 0.01932, -0.9897, -0.1417, -0.1545, -0.9033, 0.4002, -0.4507, 0.0944, 0.8877, -0.06769, -0.4318, 0.8994, -0.4507, 0.09432, 0.8877, -0.7451, 0.6355, 0.2026, -0.4418, 0.6114, 0.6565, -0.7451, 0.6355, 0.2026, -0.6971, 0.04263, -0.7157, -0.6493, 0.6487, -0.397, -0.5542, 0.1414, -0.8203, -0.5829, 0.1383, -0.8007, -0.65, -0.6469, -0.3987, -0.65, -0.6469, -0.3987, -0.6224, -0.6833, -0.3817, -0.5542, 0.1414, -0.8203, -0.6224, -0.6833, -0.3817, -0.65, -0.6469, -0.3987, -0.6123, -0.5577, 0.5603, -0.6123, -0.5577, 0.5603, -0.5751, -0.5482, 0.6073, -0.6224, -0.6833, -0.3817, -0.5751, -0.5482, 0.6073, -0.6123, -0.5577, 0.5603, -0.3831, 0.5304, 0.7562, -0.3831, 0.5304, 0.7562, -0.3363, 0.5366, 0.7739, -0.5751, -0.5482, 0.6073, -0.3363, 0.5366, 0.7739, -0.3831, 0.5304, 0.7562, -0.4034, 0.8948, -0.1914, -0.4034, 0.8948, -0.1914, -0.3492, 0.9317, -0.1003, -0.3363, 0.5366, 0.7739, -0.3492, 0.9317, -0.1002, -0.4034, 0.8948, -0.1913, -0.5829, 0.1383, -0.8007, -0.5829, 0.1383, -0.8007, -0.5542, 0.1414, -0.8203, -0.3492, 0.9317, -0.1002, -0.5542, 0.1414, -0.8203, -0.6224, -0.6833, -0.3817, -0.4579, -0.4242, -0.7813, -0.6224, -0.6833, -0.3817, -0.5751, -0.5482, 0.6073, -0.4729, -0.8771, 0.08411, -0.5751, -0.5482, 0.6073, -0.3363, 0.5366, 0.7739, -0.2611, -0.04147, 0.9644, -0.3363, 0.5366, 0.7739, -0.3492, 0.9317, -0.1003, -0.0999, 0.8955, 0.4338, -0.3492, 0.9317, -0.1002, -0.5542, 0.1414, -0.8203, -0.2758, 0.6973, -0.6615, 0.4778, -0.1795, -0.8599, 0.5275, -0.1554, -0.8352, 0.5748, 0.8043, -0.1509, 0.5748, 0.8043, -0.1509, 0.5458, 0.8183, -0.1802, 0.4778, -0.1795, -0.8599, 0.5458, 0.8183, -0.1802, 0.5748, 0.8043, -0.1509, 0.5507, 0.4985, 0.6695, 0.5507, 0.4985, 0.6695, 0.5181, 0.5506, 0.6545, 0.5458, 0.8183, -0.1802, 0.5181, 0.5506, 0.6545, 0.5507, 0.4985, 0.6695, 0.5798, -0.3998, 0.7099, 0.5798, -0.3998, 0.7099, 0.5523, -0.4354, 0.711, 0.5181, 0.5506, 0.6545, 0.5522, -0.4353, 0.711, 0.5798, -0.3997, 0.71, 0.4847, -0.8615, -0.1512, 0.4847, -0.8615, -0.1512, 0.4377, -0.8602, -0.2617, 0.5522, -0.4353, 0.711, 0.4377, -0.8602, -0.2617, 0.4847, -0.8615, -0.1512, 0.5275, -0.1554, -0.8352, 0.5275, -0.1554, -0.8352, 0.4778, -0.1795, -0.8599, 0.4377, -0.8602, -0.2617, 0.4778, -0.1795, -0.8599, 0.5458, 0.8183, -0.1802, 0.3487, 0.4979, -0.794, 0.5458, 0.8183, -0.1802, 0.5181, 0.5506, 0.6545, 0.364, 0.8673, 0.3394, 0.5181, 0.5506, 0.6545, 0.5523, -0.4354, 0.711, 0.3866, 0.1329, 0.9126, 0.5522, -0.4353, 0.711, 0.4377, -0.8602, -0.2617, 0.3221, -0.9037, 0.2822, 0.4377, -0.8602, -0.2617, 0.4778, -0.1795, -0.8599, 0.2256, -0.6591, -0.7174, 0.4456, -0.2944, -0.8455, 0.4874, -0.2716, -0.8299, 0.2987, 0.7704, -0.5633, 0.2987, 0.7704, -0.5633, 0.2634, 0.7602, -0.5939, 0.4456, -0.2944, -0.8455, 0.2634, 0.7602, -0.5939, 0.2987, 0.7703, -0.5634, 0.4018, 0.8227, 0.4022, 0.4018, 0.8227, 0.4022, 0.3627, 0.8561, 0.3682, 0.2634, 0.7602, -0.5939, 0.3627, 0.8561, 0.3682, 0.4018, 0.8227, 0.4022, 0.6832, -0.01525, 0.7301, 0.6832, -0.01525, 0.7301, 0.648, -0.02377, 0.7613, 0.3627, 0.8561, 0.3682, 0.648, -0.02377, 0.7613, 0.6832, -0.01525, 0.7301, 0.7117, -0.7015, 0.03629, 0.7117, -0.7015, 0.03629, 0.6629, -0.7487, 0.01099, 0.648, -0.02377, 0.7613, 0.6629, -0.7487, 0.01099, 0.7117, -0.7015, 0.03629, 0.4874, -0.2716, -0.8299, 0.4874, -0.2716, -0.8299, 0.4456, -0.2944, -0.8455, 0.6629, -0.7487, 0.01099, 0.4456, -0.2944, -0.8455, 0.2634, 0.7602, -0.5939, 0.1381, 0.2443, -0.9598, 0.2634, 0.7602, -0.5939, 0.3627, 0.8561, 0.3682, 0.1219, 0.9867, -0.1075, 0.3627, 0.8561, 0.3682, 0.648, -0.02377, 0.7613, 0.3576, 0.4874, 0.7966, 0.648, -0.02377, 0.7613, 0.6629, -0.7487, 0.01099, 0.5132, -0.6343, 0.5782, 0.6629, -0.7487, 0.01099, 0.4456, -0.2944, -0.8455, 0.3728, -0.7929, -0.482, 0.3189, -0.6392, -0.6998, 0.3586, -0.6462, -0.6737, 0.6271, 0.3486, -0.6966, 0.6271, 0.3486, -0.6966, 0.5916, 0.3554, -0.7237, 0.3189, -0.6392, -0.6998, 0.5916, 0.3554, -0.7237, 0.627, 0.3486, -0.6966, 0.7235, 0.636, 0.2683, 0.7235, 0.636, 0.2683, 0.6997, 0.6712, 0.2448, 0.5916, 0.3554, -0.7237, 0.6997, 0.6712, 0.2448, 0.7235, 0.636, 0.2683, 0.5176, -0.1134, 0.8481, 0.5176, -0.1134, 0.8481, 0.4814, -0.1095, 0.8696, 0.6997, 0.6712, 0.2448, 0.4814, -0.1095, 0.8696, 0.5176, -0.1134, 0.8481, 0.3017, -0.8966, 0.3241, 0.3017, -0.8966, 0.3241, 0.2539, -0.9142, 0.3159, 0.4814, -0.1095, 0.8696, 0.2539, -0.9142, 0.3159, 0.3017, -0.8966, 0.3241, 0.3586, -0.6462, -0.6737, 0.3586, -0.6462, -0.6737, 0.3189, -0.6392, -0.6998, 0.2539, -0.9142, 0.3159, 0.3189, -0.6392, -0.6998, 0.5916, 0.3554, -0.7237, 0.2771, -0.09655, -0.956, 0.5916, 0.3554, -0.7237, 0.6997, 0.6712, 0.2448, 0.5456, 0.7727, -0.3244, 0.6997, 0.6712, 0.2448, 0.4814, -0.1095, 0.8696, 0.4689, 0.4583, 0.7551, 0.4814, -0.1095, 0.8696, 0.2539, -0.9142, 0.3159, 0.1516, -0.5872, 0.7951, 0.2539, -0.9142, 0.3159, 0.3189, -0.6392, -0.6998, 0.03397, -0.9661, -0.2559])] * 3)])
me_defaultmaterial_005 = bpy.data.meshes.new('defaultMaterial.005')
me_defaultmaterial_005.from_pydata([(0.1918, 0.09492, -0.1208), (0.204, 0.06817, -0.1121), (0.1828, 0.06858, -0.1009), (0.1769, 0.08195, -0.1051), (0.2074, 0.06309, -0.08124), (0.1844, 0.0664, -0.08545), (0.1986, 0.08705, -0.07005), (0.1799, 0.0785, -0.07999), (0.1986, 0.08705, -0.07005), (0.189, 0.1071, -0.09473), (0.1752, 0.08822, -0.09217), (0.1799, 0.0785, -0.07999), (0.1507, 0.06613, -0.08812), (0.1507, 0.06613, -0.08812), (0.1507, 0.06613, -0.08812), (0.1507, 0.06613, -0.08812), (0.1507, 0.06613, -0.08812), (0.1464, 0.1165, -0.5552), (0.1418, 0.09098, -0.5386), (0.1235, 0.1053, -0.5316), (0.1257, 0.1183, -0.54), (0.1421, 0.09448, -0.5088), (0.1233, 0.1068, -0.5165), (0.1454, 0.1229, -0.5064), (0.1252, 0.121, -0.5154), (0.1487, 0.1369, -0.5354), (0.1269, 0.1282, -0.53), (0.1487, 0.1369, -0.5354), (0.1269, 0.1282, -0.53), (0.0948, 0.1216, -0.5236), (0.0948, 0.1216, -0.5236), (0.0948, 0.1216, -0.5236), (0.0948, 0.1216, -0.5236), (0.0948, 0.1216, -0.5236), (0.2555, 0.03912, 0.09481), (0.2539, 0.06268, 0.1088), (0.2732, 0.05013, 0.1137), (0.2737, 0.03856, 0.1066), (0.2516, 0.05254, 0.1405), (0.2718, 0.0445, 0.1296), (0.2495, 0.0227, 0.1457), (0.2707, 0.02943, 0.1323), (0.2495, 0.0227, 0.1457), (0.2515, 0.01412, 0.1176), (0.2718, 0.02541, 0.1181), (0.2707, 0.02943, 0.1323), (0.3025, 0.03624, 0.1178), (0.3025, 0.03624, 0.1178), (0.3025, 0.03624, 0.1178), (0.3025, 0.03624, 0.1178), (0.3025, 0.03624, 0.1178), (0.24, 0.1237, -0.3519), (0.235, 0.1511, -0.3459), (0.2569, 0.1462, -0.3404), (0.2597, 0.1323, -0.3435), (0.235, 0.1511, -0.3459), (0.2359, 0.1531, -0.3149), (0.2575, 0.1477, -0.3251), (0.2569, 0.1462, -0.3404), (0.2441, 0.1273, -0.3029), (0.2613, 0.135, -0.319), (0.246, 0.1091, -0.3256), (0.2624, 0.1256, -0.3304), (0.2902, 0.1425, -0.3366), (0.2902, 0.1425, -0.3366), (0.2902, 0.1425, -0.3366), (0.2902, 0.1425, -0.3366), (0.2902, 0.1425, -0.3366), (0.2475, 0.02431, -0.7597), (0.2553, 0.05273, -0.7604), (0.2728, 0.04056, -0.7506), (0.2689, 0.0263, -0.7503), (0.2553, 0.05273, -0.7604), (0.2571, 0.06281, -0.7326), (0.2738, 0.04566, -0.7369), (0.2728, 0.04056, -0.7506), (0.2506, 0.04056, -0.7152), (0.2706, 0.03457, -0.7281), (0.245, 0.01654, -0.7318), (0.2676, 0.02257, -0.7364), (0.3007, 0.02494, -0.741), (0.3007, 0.02494, -0.741), (0.3007, 0.02494, -0.741), (0.3007, 0.02494, -0.741), (0.3007, 0.02494, -0.741)], [], [(3, 0, 1), (1, 2, 3), (2, 1, 4), (4, 5, 2), (5, 4, 6), (6, 7, 5), (11, 8, 9), (9, 10, 11), (10, 9, 0), (0, 3, 10), (3, 2, 12), (2, 5, 13), (5, 7, 14), (11, 10, 15), (10, 3, 16), (20, 17, 18), (18, 19, 20), (19, 18, 21), (21, 22, 19), (22, 21, 23), (23, 24, 22), (24, 23, 25), (25, 26, 24), (28, 27, 17), (17, 20, 28), (20, 19, 29), (19, 22, 30), (22, 24, 31), (24, 26, 32), (28, 20, 33), (37, 34, 35), (35, 36, 37), (36, 35, 38), (38, 39, 36), (39, 38, 40), (40, 41, 39), (45, 42, 43), (43, 44, 45), (44, 43, 34), (34, 37, 44), (37, 36, 46), (36, 39, 47), (39, 41, 48), (45, 44, 49), (44, 37, 50), (54, 51, 52), (52, 53, 54), (58, 55, 56), (56, 57, 58), (57, 56, 59), (59, 60, 57), (60, 59, 61), (61, 62, 60), (62, 61, 51), (51, 54, 62), (54, 53, 63), (58, 57, 64), (57, 60, 65), (60, 62, 66), (62, 54, 67), (71, 68, 69), (69, 70, 71), (75, 72, 73), (73, 74, 75), (74, 73, 76), (76, 77, 74), (77, 76, 78), (78, 79, 77), (79, 78, 68), (68, 71, 79), (71, 70, 80), (75, 74, 81), (74, 77, 82), (77, 79, 83), (79, 71, 84)])
me_defaultmaterial_005.polygons.foreach_set('use_smooth', [True] * 75)
_uv = me_defaultmaterial_005.uv_layers.new(name='UVMap')
_uv.uv.foreach_set('vector', [0.7066, 0.7213, 0.7196, 0.7292, 0.723, 0.7125, 0.723, 0.7125, 0.7088, 0.7122, 0.7066, 0.7213, 0.7088, 0.7122, 0.723, 0.7125, 0.7182, 0.6956, 0.7182, 0.6956, 0.7064, 0.703, 0.7088, 0.7122, 0.7064, 0.703, 0.7182, 0.6956, 0.7061, 0.6853, 0.7061, 0.6853, 0.7003, 0.6971, 0.7064, 0.703, 0.6904, 0.7297, 0.6884, 0.7428, 0.707, 0.7391, 0.707, 0.7391, 0.6999, 0.7271, 0.6904, 0.7297, 0.6999, 0.7271, 0.707, 0.7391, 0.7196, 0.7292, 0.7196, 0.7292, 0.7066, 0.7213, 0.6999, 0.7271, 0.7066, 0.7213, 0.7088, 0.7122, 0.6884, 0.7113, 0.7088, 0.7122, 0.7064, 0.703, 0.6884, 0.7113, 0.7064, 0.703, 0.7003, 0.6971, 0.6884, 0.7113, 0.6904, 0.7297, 0.6999, 0.7271, 0.6884, 0.7113, 0.6999, 0.7271, 0.7066, 0.7213, 0.6884, 0.7113, 0.9327, 0.7299, 0.9394, 0.7438, 0.9514, 0.7309, 0.9514, 0.7309, 0.9392, 0.723, 0.9327, 0.7299, 0.9392, 0.723, 0.9514, 0.7309, 0.9559, 0.7147, 0.9559, 0.7147, 0.9417, 0.714, 0.9392, 0.723, 0.9417, 0.714, 0.9559, 0.7147, 0.9512, 0.6995, 0.9512, 0.6995, 0.9396, 0.7055, 0.9417, 0.714, 0.9396, 0.7055, 0.9512, 0.6995, 0.9398, 0.6845, 0.9398, 0.6845, 0.9339, 0.6975, 0.9396, 0.7055, 0.9243, 0.7311, 0.923, 0.7451, 0.9394, 0.7438, 0.9394, 0.7438, 0.9327, 0.7299, 0.9243, 0.7311, 0.9327, 0.7299, 0.9392, 0.723, 0.9224, 0.7122, 0.9392, 0.723, 0.9417, 0.714, 0.9224, 0.7122, 0.9417, 0.714, 0.9396, 0.7055, 0.9224, 0.7122, 0.9396, 0.7055, 0.9339, 0.6975, 0.9224, 0.7122, 0.9243, 0.7311, 0.9327, 0.7299, 0.9224, 0.7122, 0.757, 0.7192, 0.7696, 0.7199, 0.7685, 0.7049, 0.7685, 0.7049, 0.7558, 0.7109, 0.757, 0.7192, 0.7558, 0.7109, 0.7685, 0.7049, 0.7565, 0.6903, 0.7565, 0.6903, 0.7494, 0.703, 0.7558, 0.7109, 0.7494, 0.703, 0.7565, 0.6903, 0.7399, 0.6842, 0.7399, 0.6842, 0.741, 0.6994, 0.7494, 0.703, 0.7487, 0.7363, 0.7533, 0.7509, 0.765, 0.7383, 0.765, 0.7383, 0.7542, 0.7296, 0.7487, 0.7363, 0.7542, 0.7296, 0.765, 0.7383, 0.7696, 0.7199, 0.7696, 0.7199, 0.757, 0.7192, 0.7542, 0.7296, 0.757, 0.7192, 0.7558, 0.7109, 0.7387, 0.7192, 0.7558, 0.7109, 0.7494, 0.703, 0.7387, 0.7192, 0.7494, 0.703, 0.741, 0.6994, 0.7387, 0.7192, 0.7487, 0.7363, 0.7542, 0.7296, 0.7387, 0.7192, 0.7542, 0.7296, 0.757, 0.7192, 0.7387, 0.7192, 0.876, 0.7051, 0.8881, 0.6987, 0.8772, 0.6861, 0.8772, 0.6861, 0.8707, 0.6981, 0.876, 0.7051, 0.8596, 0.7313, 0.858, 0.7447, 0.8757, 0.7423, 0.8757, 0.7423, 0.8688, 0.7295, 0.8596, 0.7313, 0.8688, 0.7295, 0.8757, 0.7423, 0.8881, 0.7312, 0.8881, 0.7312, 0.8752, 0.7232, 0.8688, 0.7295, 0.8752, 0.7232, 0.8881, 0.7312, 0.8918, 0.7154, 0.8918, 0.7154, 0.8776, 0.7143, 0.8752, 0.7232, 0.8776, 0.7143, 0.8918, 0.7154, 0.8881, 0.6987, 0.8881, 0.6987, 0.876, 0.7051, 0.8776, 0.7143, 0.876, 0.7051, 0.8707, 0.6981, 0.858, 0.7121, 0.8596, 0.7313, 0.8688, 0.7295, 0.858, 0.7121, 0.8688, 0.7295, 0.8752, 0.7232, 0.858, 0.7121, 0.8752, 0.7232, 0.8776, 0.7143, 0.858, 0.7121, 0.8776, 0.7143, 0.876, 0.7051, 0.858, 0.7121, 0.8125, 0.7054, 0.8252, 0.6993, 0.8142, 0.6863, 0.8142, 0.6863, 0.8071, 0.6981, 0.8125, 0.7054, 0.7957, 0.731, 0.794, 0.7446, 0.811, 0.7422, 0.811, 0.7422, 0.8045, 0.7291, 0.7957, 0.731, 0.8045, 0.7291, 0.811, 0.7422, 0.8235, 0.7314, 0.8235, 0.7314, 0.811, 0.723, 0.8045, 0.7291, 0.811, 0.723, 0.8235, 0.7314, 0.8284, 0.7153, 0.8284, 0.7153, 0.8139, 0.7142, 0.811, 0.723, 0.8139, 0.7142, 0.8284, 0.7153, 0.8252, 0.6993, 0.8252, 0.6993, 0.8125, 0.7054, 0.8139, 0.7142, 0.8125, 0.7054, 0.8071, 0.6981, 0.794, 0.7119, 0.7957, 0.731, 0.8045, 0.7291, 0.794, 0.7119, 0.8045, 0.7291, 0.811, 0.723, 0.794, 0.7119, 0.811, 0.723, 0.8139, 0.7142, 0.794, 0.7119, 0.8139, 0.7142, 0.8125, 0.7054, 0.794, 0.7119])
me_defaultmaterial_005.materials.append(mat_spikesm)
me_defaultmaterial_005.update()
me_defaultmaterial_005.normals_split_custom_set([tuple(v) for v in zip(*[iter([-0.6971, 0.04263, -0.7157, -0.7262, 0.01999, -0.6872, -0.3094, -0.7828, -0.5399, -0.3094, -0.7828, -0.5399, -0.2625, -0.8079, -0.5277, -0.6971, 0.04263, -0.7157, -0.2625, -0.8079, -0.5277, -0.3094, -0.7828, -0.5399, -0.1945, -0.9074, 0.3726, -0.1945, -0.9074, 0.3726, -0.1545, -0.9033, 0.4002, -0.2625, -0.8079, -0.5277, -0.1545, -0.9033, 0.4002, -0.1945, -0.9074, 0.3726, -0.4822, 0.03912, 0.8752, -0.4822, 0.03912, 0.8752, -0.4507, 0.0944, 0.8877, -0.1545, -0.9033, 0.4002, -0.4507, 0.09432, 0.8877, -0.4822, 0.03913, 0.8752, -0.7919, 0.5938, 0.1425, -0.7919, 0.5938, 0.1425, -0.7451, 0.6355, 0.2026, -0.4507, 0.09432, 0.8877, -0.7451, 0.6355, 0.2026, -0.7919, 0.5938, 0.1425, -0.7262, 0.01999, -0.6872, -0.7262, 0.01999, -0.6872, -0.6971, 0.04263, -0.7157, -0.7451, 0.6355, 0.2026, -0.6971, 0.04263, -0.7157, -0.2625, -0.8079, -0.5277, -0.3084, -0.4109, -0.858, -0.2625, -0.8079, -0.5277, -0.1545, -0.9033, 0.4002, 0.01932, -0.9897, -0.1417, -0.1545, -0.9033, 0.4002, -0.4507, 0.0944, 0.8877, -0.06769, -0.4318, 0.8994, -0.4507, 0.09432, 0.8877, -0.7451, 0.6355, 0.2026, -0.4418, 0.6114, 0.6565, -0.7451, 0.6355, 0.2026, -0.6971, 0.04263, -0.7157, -0.6493, 0.6487, -0.397, -0.5542, 0.1414, -0.8203, -0.5829, 0.1383, -0.8007, -0.65, -0.6469, -0.3987, -0.65, -0.6469, -0.3987, -0.6224, -0.6833, -0.3817, -0.5542, 0.1414, -0.8203, -0.6224, -0.6833, -0.3817, -0.65, -0.6469, -0.3987, -0.6123, -0.5577, 0.5603, -0.6123, -0.5577, 0.5603, -0.5751, -0.5482, 0.6073, -0.6224, -0.6833, -0.3817, -0.5751, -0.5482, 0.6073, -0.6123, -0.5577, 0.5603, -0.3831, 0.5304, 0.7562, -0.3831, 0.5304, 0.7562, -0.3363, 0.5366, 0.7739, -0.5751, -0.5482, 0.6073, -0.3363, 0.5366, 0.7739, -0.3831, 0.5304, 0.7562, -0.4034, 0.8948, -0.1914, -0.4034, 0.8948, -0.1914, -0.3492, 0.9317, -0.1003, -0.3363, 0.5366, 0.7739, -0.3492, 0.9317, -0.1002, -0.4034, 0.8948, -0.1913, -0.5829, 0.1383, -0.8007, -0.5829, 0.1383, -0.8007, -0.5542, 0.1414, -0.8203, -0.3492, 0.9317, -0.1002, -0.5542, 0.1414, -0.8203, -0.6224, -0.6833, -0.3817, -0.4579, -0.4242, -0.7813, -0.6224, -0.6833, -0.3817, -0.5751, -0.5482, 0.6073, -0.4729, -0.8771, 0.08411, -0.5751, -0.5482, 0.6073, -0.3363, 0.5366, 0.7739, -0.2611, -0.04147, 0.9644, -0.3363, 0.5366, 0.7739, -0.3492, 0.9317, -0.1003, -0.0999, 0.8955, 0.4338, -0.3492, 0.9317, -0.1002, -0.5542, 0.1414, -0.8203, -0.2758, 0.6973, -0.6615, 0.4778, -0.1795, -0.8599, 0.5275, -0.1554, -0.8352, 0.5748, 0.8043, -0.1509, 0.5748, 0.8043, -0.1509, 0.5458, 0.8183, -0.1802, 0.4778, -0.1795, -0.8599, 0.5458, 0.8183, -0.1802, 0.5748, 0.8043, -0.1509, 0.5507, 0.4985, 0.6695, 0.5507, 0.4985, 0.6695, 0.5181, 0.5506, 0.6545, 0.5458, 0.8183, -0.1802, 0.5181, 0.5506, 0.6545, 0.5507, 0.4985, 0.6695, 0.5798, -0.3998, 0.7099, 0.5798, -0.3998, 0.7099, 0.5523, -0.4354, 0.711, 0.5181, 0.5506, 0.6545, 0.5522, -0.4353, 0.711, 0.5798, -0.3997, 0.71, 0.4847, -0.8615, -0.1512, 0.4847, -0.8615, -0.1512, 0.4377, -0.8602, -0.2617, 0.5522, -0.4353, 0.711, 0.4377, -0.8602, -0.2617, 0.4847, -0.8615, -0.1512, 0.5275, -0.1554, -0.8352, 0.5275, -0.1554, -0.8352, 0.4778, -0.1795, -0.8599, 0.4377, -0.8602, -0.2617, 0.4778, -0.1795, -0.8599, 0.5458, 0.8183, -0.1802, 0.3487, 0.4979, -0.794, 0.5458, 0.8183, -0.1802, 0.5181, 0.5506, 0.6545, 0.364, 0.8673, 0.3394, 0.5181, 0.5506, 0.6545, 0.5523, -0.4354, 0.711, 0.3866, 0.1329, 0.9126, 0.5522, -0.4353, 0.711, 0.4377, -0.8602, -0.2617, 0.3221, -0.9037, 0.2822, 0.4377, -0.8602, -0.2617, 0.4778, -0.1795, -0.8599, 0.2256, -0.6591, -0.7174, 0.4456, -0.2944, -0.8455, 0.4874, -0.2716, -0.8299, 0.2987, 0.7704, -0.5633, 0.2987, 0.7704, -0.5633, 0.2634, 0.7602, -0.5939, 0.4456, -0.2944, -0.8455, 0.2634, 0.7602, -0.5939, 0.2987, 0.7703, -0.5634, 0.4018, 0.8227, 0.4022, 0.4018, 0.8227, 0.4022, 0.3627, 0.8561, 0.3682, 0.2634, 0.7602, -0.5939, 0.3627, 0.8561, 0.3682, 0.4018, 0.8227, 0.4022, 0.6832, -0.01525, 0.7301, 0.6832, -0.01525, 0.7301, 0.648, -0.02377, 0.7613, 0.3627, 0.8561, 0.3682, 0.648, -0.02377, 0.7613, 0.6832, -0.01525, 0.7301, 0.7117, -0.7015, 0.03629, 0.7117, -0.7015, 0.03629, 0.6629, -0.7487, 0.01099, 0.648, -0.02377, 0.7613, 0.6629, -0.7487, 0.01099, 0.7117, -0.7015, 0.03629, 0.4874, -0.2716, -0.8299, 0.4874, -0.2716, -0.8299, 0.4456, -0.2944, -0.8455, 0.6629, -0.7487, 0.01099, 0.4456, -0.2944, -0.8455, 0.2634, 0.7602, -0.5939, 0.1381, 0.2443, -0.9598, 0.2634, 0.7602, -0.5939, 0.3627, 0.8561, 0.3682, 0.1219, 0.9867, -0.1075, 0.3627, 0.8561, 0.3682, 0.648, -0.02377, 0.7613, 0.3576, 0.4874, 0.7966, 0.648, -0.02377, 0.7613, 0.6629, -0.7487, 0.01099, 0.5132, -0.6343, 0.5782, 0.6629, -0.7487, 0.01099, 0.4456, -0.2944, -0.8455, 0.3728, -0.7929, -0.482, 0.3189, -0.6392, -0.6998, 0.3586, -0.6462, -0.6737, 0.6271, 0.3486, -0.6966, 0.6271, 0.3486, -0.6966, 0.5916, 0.3554, -0.7237, 0.3189, -0.6392, -0.6998, 0.5916, 0.3554, -0.7237, 0.627, 0.3486, -0.6966, 0.7235, 0.636, 0.2683, 0.7235, 0.636, 0.2683, 0.6997, 0.6712, 0.2448, 0.5916, 0.3554, -0.7237, 0.6997, 0.6712, 0.2448, 0.7235, 0.636, 0.2683, 0.5176, -0.1134, 0.8481, 0.5176, -0.1134, 0.8481, 0.4814, -0.1095, 0.8696, 0.6997, 0.6712, 0.2448, 0.4814, -0.1095, 0.8696, 0.5176, -0.1134, 0.8481, 0.3017, -0.8966, 0.3241, 0.3017, -0.8966, 0.3241, 0.2539, -0.9142, 0.3159, 0.4814, -0.1095, 0.8696, 0.2539, -0.9142, 0.3159, 0.3017, -0.8966, 0.3241, 0.3586, -0.6462, -0.6737, 0.3586, -0.6462, -0.6737, 0.3189, -0.6392, -0.6998, 0.2539, -0.9142, 0.3159, 0.3189, -0.6392, -0.6998, 0.5916, 0.3554, -0.7237, 0.2771, -0.09655, -0.956, 0.5916, 0.3554, -0.7237, 0.6997, 0.6712, 0.2448, 0.5456, 0.7727, -0.3244, 0.6997, 0.6712, 0.2448, 0.4814, -0.1095, 0.8696, 0.4689, 0.4583, 0.7551, 0.4814, -0.1095, 0.8696, 0.2539, -0.9142, 0.3159, 0.1516, -0.5872, 0.7951, 0.2539, -0.9142, 0.3159, 0.3189, -0.6392, -0.6998, 0.03397, -0.9661, -0.2559])] * 3)])
me_defaultmaterial_004 = bpy.data.meshes.new('defaultMaterial.004')
me_defaultmaterial_004.from_pydata([(0.116, 0.00933, -0.9361), (0.09227, -0.04975, -0.913), (0.119, 0.01112, -0.7154), (0.1346, 0.06977, -0.7355), (0.1502, -0.07214, -0.9109), (0.1756, -0.004041, -0.7171), (0.2156, -0.09737, -0.9085), (0.2392, -0.03841, -0.9316), (0.2551, 0.03689, -0.7389), (0.2395, -0.02127, -0.719), (0.1966, 0.04312, -0.956), (0.1388, 0.06562, -0.9582), (0.15, 0.1256, -0.7547), (0.2066, 0.11, -0.7563), (0.1344, 0.06044, -0.5146), (0.1406, 0.1152, -0.5282), (0.1852, 0.05403, -0.5202), (0.2484, 0.09955, -0.5394), (0.2424, 0.04671, -0.5264), (0.1482, 0.1671, -0.5414), (0.1988, 0.159, -0.5463), (0.1623, 0.05899, -0.3066), (0.1486, 0.109, -0.3114), (0.207, 0.071, -0.3145), (0.2447, 0.1324, -0.3282), (0.2576, 0.08405, -0.3235), (0.1373, 0.1569, -0.3162), (0.1827, 0.1674, -0.324), (0.21, 0.04496, -0.09684), (0.1938, 0.084, -0.09435), (0.2464, 0.06057, -0.1025), (0.2707, 0.117, -0.1065), (0.2871, 0.07827, -0.109), (0.178, 0.1211, -0.09201), (0.2138, 0.1362, -0.09743), (0.2003, 0.009409, 0.1204), (0.2009, 0.03694, 0.1253), (0.2267, 0.008926, 0.1187), (0.2566, 0.03611, 0.1216), (0.2556, 0.008646, 0.1168), (0.2013, 0.06377, 0.13), (0.2277, 0.06285, 0.1283), (0.1899, -0.0496, 0.3287), (0.1876, -0.03106, 0.3333), (0.2074, -0.04818, 0.3308), (0.2246, -0.02793, 0.3377), (0.2269, -0.04636, 0.3332), (0.1855, -0.01319, 0.3376), (0.2029, -0.01194, 0.3397), (0.1978, -0.1221, 0.5343), (0.1933, -0.114, 0.5365), (0.2056, -0.1184, 0.5364), (0.2097, -0.1061, 0.541), (0.2142, -0.1142, 0.5387), (0.189, -0.1062, 0.5386), (0.1967, -0.1025, 0.5407), (0.1916, -0.188, 0.7361), (0.2142, -0.1142, 0.5387), (0.1916, -0.188, 0.7361), (0.2054, -0.09829, 0.5431), (0.1916, -0.188, 0.7361), (0.1916, -0.188, 0.7361), (0.2619, 0.01777, -0.9535), (0.2705, 0.09229, -0.7579), (0.2559, 0.1498, -0.5519), (0.2342, 0.1787, -0.3328), (0.255, 0.1535, -0.1039), (0.2572, 0.06213, 0.1263), (0.2224, -0.01029, 0.342), (0.2156, -0.09737, -0.9085), (0.2395, -0.02127, -0.719), (0.2424, 0.04671, -0.5264), (0.2576, 0.08405, -0.3235), (0.2871, 0.07827, -0.109), (0.2556, 0.008646, 0.1168), (0.2269, -0.04636, 0.3332)], [], [(3, 0, 1), (1, 2, 3), (2, 1, 4), (4, 5, 2), (9, 6, 7), (7, 8, 9), (13, 10, 11), (11, 12, 13), (15, 3, 2), (2, 14, 15), (14, 2, 5), (5, 16, 14), (18, 9, 8), (8, 17, 18), (20, 13, 12), (12, 19, 20), (22, 15, 14), (14, 21, 22), (21, 14, 16), (16, 23, 21), (25, 18, 17), (17, 24, 25), (27, 20, 19), (19, 26, 27), (29, 22, 21), (21, 28, 29), (28, 21, 23), (23, 30, 28), (32, 25, 24), (24, 31, 32), (34, 27, 26), (26, 33, 34), (36, 29, 28), (28, 35, 36), (35, 28, 30), (30, 37, 35), (39, 32, 31), (31, 38, 39), (41, 34, 33), (33, 40, 41), (43, 36, 35), (35, 42, 43), (42, 35, 37), (37, 44, 42), (46, 39, 38), (38, 45, 46), (48, 41, 40), (40, 47, 48), (50, 43, 42), (42, 49, 50), (49, 42, 44), (44, 51, 49), (53, 46, 45), (45, 52, 53), (55, 48, 47), (47, 54, 55), (56, 54, 50), (50, 49, 56), (58, 49, 51), (51, 57, 58), (60, 53, 52), (52, 59, 60), (61, 59, 55), (55, 54, 61), (54, 47, 43), (43, 50, 54), (47, 40, 36), (36, 43, 47), (40, 33, 29), (29, 36, 40), (33, 26, 22), (22, 29, 33), (26, 19, 15), (15, 22, 26), (19, 12, 3), (3, 15, 19), (12, 11, 0), (0, 3, 12), (63, 8, 7), (7, 62, 63), (64, 17, 8), (8, 63, 64), (65, 24, 17), (17, 64, 65), (66, 31, 24), (24, 65, 66), (67, 38, 31), (31, 66, 67), (68, 45, 38), (38, 67, 68), (59, 52, 45), (45, 68, 59), (59, 68, 48), (48, 55, 59), (68, 67, 41), (41, 48, 68), (67, 66, 34), (34, 41, 67), (66, 65, 27), (27, 34, 66), (65, 64, 20), (20, 27, 65), (64, 63, 13), (13, 20, 64), (63, 62, 10), (10, 13, 63), (70, 5, 4), (4, 69, 70), (71, 16, 5), (5, 70, 71), (72, 23, 16), (16, 71, 72), (73, 30, 23), (23, 72, 73), (74, 37, 30), (30, 73, 74), (75, 44, 37), (37, 74, 75), (57, 51, 44), (44, 75, 57)])
me_defaultmaterial_004.polygons.foreach_set('use_smooth', [True] * 120)
_uv = me_defaultmaterial_004.uv_layers.new(name='UVMap')
_uv.uv.foreach_set('vector', [0.1417, 0.7245, 0.02305, 0.741, 0.03117, 0.7795, 0.03117, 0.7795, 0.1498, 0.7604, 0.1417, 0.7245, 0.1498, 0.7604, 0.03117, 0.7795, 0.03903, 0.8143, 0.03903, 0.8143, 0.1561, 0.7934, 0.1498, 0.7604, 0.1216, 0.5498, 0.003371, 0.5498, 0.004579, 0.5886, 0.004579, 0.5886, 0.1219, 0.5859, 0.1216, 0.5498, 0.1284, 0.6574, 0.01049, 0.6674, 0.01555, 0.7037, 0.01555, 0.7037, 0.1343, 0.6904, 0.1284, 0.6574, 0.2607, 0.7067, 0.1417, 0.7245, 0.1498, 0.7604, 0.1498, 0.7604, 0.2694, 0.7378, 0.2607, 0.7067, 0.2694, 0.7378, 0.1498, 0.7604, 0.1561, 0.7934, 0.1561, 0.7934, 0.2735, 0.7669, 0.2694, 0.7378, 0.2417, 0.5554, 0.1216, 0.5498, 0.1219, 0.5859, 0.1219, 0.5859, 0.2407, 0.5868, 0.2417, 0.5554, 0.2464, 0.6487, 0.1284, 0.6574, 0.1343, 0.6904, 0.1343, 0.6904, 0.2527, 0.6772, 0.2464, 0.6487, 0.3819, 0.6957, 0.2607, 0.7067, 0.2694, 0.7378, 0.2694, 0.7378, 0.3911, 0.7229, 0.3819, 0.6957, 0.3911, 0.7229, 0.2694, 0.7378, 0.2735, 0.7669, 0.2735, 0.7669, 0.3946, 0.7488, 0.3911, 0.7229, 0.3642, 0.5599, 0.2417, 0.5554, 0.2407, 0.5868, 0.2407, 0.5868, 0.3625, 0.5883, 0.3642, 0.5599, 0.3678, 0.6444, 0.2464, 0.6487, 0.2527, 0.6772, 0.2527, 0.6772, 0.3735, 0.67, 0.3678, 0.6444, 0.5075, 0.6757, 0.3819, 0.6957, 0.3911, 0.7229, 0.3911, 0.7229, 0.5153, 0.699, 0.5075, 0.6757, 0.5153, 0.699, 0.3911, 0.7229, 0.3946, 0.7488, 0.3946, 0.7488, 0.5182, 0.722, 0.5153, 0.699, 0.4912, 0.5609, 0.3642, 0.5599, 0.3625, 0.5883, 0.3625, 0.5883, 0.4891, 0.5846, 0.4912, 0.5609, 0.4941, 0.6317, 0.3678, 0.6444, 0.3735, 0.67, 0.3735, 0.67, 0.4998, 0.6536, 0.4941, 0.6317, 0.6327, 0.642, 0.5075, 0.6757, 0.5153, 0.699, 0.5153, 0.699, 0.6375, 0.6574, 0.6327, 0.642, 0.6375, 0.6574, 0.5153, 0.699, 0.5182, 0.722, 0.5182, 0.722, 0.6399, 0.6724, 0.6375, 0.6574, 0.6256, 0.5641, 0.4912, 0.5609, 0.4891, 0.5846, 0.4891, 0.5846, 0.6237, 0.58, 0.6256, 0.5641, 0.6253, 0.6119, 0.4941, 0.6317, 0.4998, 0.6536, 0.4998, 0.6536, 0.6282, 0.627, 0.6253, 0.6119, 0.7556, 0.6208, 0.6327, 0.642, 0.6375, 0.6574, 0.6375, 0.6574, 0.7586, 0.6313, 0.7556, 0.6208, 0.7586, 0.6313, 0.6375, 0.6574, 0.6399, 0.6724, 0.6399, 0.6724, 0.7615, 0.6409, 0.7586, 0.6313, 0.7526, 0.5684, 0.6256, 0.5641, 0.6237, 0.58, 0.6237, 0.58, 0.7519, 0.5793, 0.7526, 0.5684, 0.752, 0.6009, 0.6253, 0.6119, 0.6282, 0.627, 0.6282, 0.627, 0.7527, 0.6108, 0.752, 0.6009, 0.8782, 0.5994, 0.7556, 0.6208, 0.7586, 0.6313, 0.7586, 0.6313, 0.8797, 0.6046, 0.8782, 0.5994, 0.8797, 0.6046, 0.7586, 0.6313, 0.7615, 0.6409, 0.7615, 0.6409, 0.8813, 0.6094, 0.8797, 0.6046, 0.8763, 0.573, 0.7526, 0.5684, 0.7519, 0.5793, 0.7519, 0.5793, 0.8761, 0.5784, 0.8763, 0.573, 0.8763, 0.5893, 0.752, 0.6009, 0.7527, 0.6108, 0.7527, 0.6108, 0.8767, 0.5944, 0.8763, 0.5893, 0.9966, 0.5745, 0.8767, 0.5944, 0.8782, 0.5994, 0.8782, 0.5994, 0.8797, 0.6046, 0.9966, 0.5745, 0.9966, 0.5745, 0.8797, 0.6046, 0.8813, 0.6094, 0.8813, 0.6094, 0.8832, 0.6148, 0.9966, 0.5745, 0.9966, 0.5745, 0.8763, 0.573, 0.8761, 0.5784, 0.8761, 0.5784, 0.8758, 0.5837, 0.9966, 0.5745, 0.9966, 0.5745, 0.8758, 0.5837, 0.8763, 0.5893, 0.8763, 0.5893, 0.8767, 0.5944, 0.9966, 0.5745, 0.8767, 0.5944, 0.7527, 0.6108, 0.7556, 0.6208, 0.7556, 0.6208, 0.8782, 0.5994, 0.8767, 0.5944, 0.7527, 0.6108, 0.6282, 0.627, 0.6327, 0.642, 0.6327, 0.642, 0.7556, 0.6208, 0.7527, 0.6108, 0.6282, 0.627, 0.4998, 0.6536, 0.5075, 0.6757, 0.5075, 0.6757, 0.6327, 0.642, 0.6282, 0.627, 0.4998, 0.6536, 0.3735, 0.67, 0.3819, 0.6957, 0.3819, 0.6957, 0.5075, 0.6757, 0.4998, 0.6536, 0.3735, 0.67, 0.2527, 0.6772, 0.2607, 0.7067, 0.2607, 0.7067, 0.3819, 0.6957, 0.3735, 0.67, 0.2527, 0.6772, 0.1343, 0.6904, 0.1417, 0.7245, 0.1417, 0.7245, 0.2607, 0.7067, 0.2527, 0.6772, 0.1343, 0.6904, 0.01555, 0.7037, 0.02305, 0.741, 0.02305, 0.741, 0.1417, 0.7245, 0.1343, 0.6904, 0.1223, 0.6204, 0.1219, 0.5859, 0.004579, 0.5886, 0.004579, 0.5886, 0.005906, 0.6262, 0.1223, 0.6204, 0.2394, 0.6165, 0.2407, 0.5868, 0.1219, 0.5859, 0.1219, 0.5859, 0.1223, 0.6204, 0.2394, 0.6165, 0.3613, 0.615, 0.3625, 0.5883, 0.2407, 0.5868, 0.2407, 0.5868, 0.2394, 0.6165, 0.3613, 0.615, 0.4872, 0.6069, 0.4891, 0.5846, 0.3625, 0.5883, 0.3625, 0.5883, 0.3613, 0.615, 0.4872, 0.6069, 0.622, 0.5951, 0.6237, 0.58, 0.4891, 0.5846, 0.4891, 0.5846, 0.4872, 0.6069, 0.622, 0.5951, 0.7511, 0.5897, 0.7519, 0.5793, 0.6237, 0.58, 0.6237, 0.58, 0.622, 0.5951, 0.7511, 0.5897, 0.8758, 0.5837, 0.8761, 0.5784, 0.7519, 0.5793, 0.7519, 0.5793, 0.7511, 0.5897, 0.8758, 0.5837, 0.8758, 0.5837, 0.7511, 0.5897, 0.752, 0.6009, 0.752, 0.6009, 0.8763, 0.5893, 0.8758, 0.5837, 0.7511, 0.5897, 0.622, 0.5951, 0.6253, 0.6119, 0.6253, 0.6119, 0.752, 0.6009, 0.7511, 0.5897, 0.622, 0.5951, 0.4872, 0.6069, 0.4941, 0.6317, 0.4941, 0.6317, 0.6253, 0.6119, 0.622, 0.5951, 0.4872, 0.6069, 0.3613, 0.615, 0.3678, 0.6444, 0.3678, 0.6444, 0.4941, 0.6317, 0.4872, 0.6069, 0.3613, 0.615, 0.2394, 0.6165, 0.2464, 0.6487, 0.2464, 0.6487, 0.3678, 0.6444, 0.3613, 0.615, 0.2394, 0.6165, 0.1223, 0.6204, 0.1284, 0.6574, 0.1284, 0.6574, 0.2464, 0.6487, 0.2394, 0.6165, 0.1223, 0.6204, 0.005906, 0.6262, 0.01049, 0.6674, 0.01049, 0.6674, 0.1284, 0.6574, 0.1223, 0.6204, 0.163, 0.8307, 0.1561, 0.7934, 0.03903, 0.8143, 0.03903, 0.8143, 0.04744, 0.8536, 0.163, 0.8307, 0.2778, 0.7997, 0.2735, 0.7669, 0.1561, 0.7934, 0.1561, 0.7934, 0.163, 0.8307, 0.2778, 0.7997, 0.3988, 0.7786, 0.3946, 0.7488, 0.2735, 0.7669, 0.2735, 0.7669, 0.2778, 0.7997, 0.3988, 0.7786, 0.5212, 0.7475, 0.5182, 0.722, 0.3946, 0.7488, 0.3946, 0.7488, 0.3988, 0.7786, 0.5212, 0.7475, 0.6426, 0.6887, 0.6399, 0.6724, 0.5182, 0.722, 0.5182, 0.722, 0.5212, 0.7475, 0.6426, 0.6887, 0.7648, 0.6517, 0.7615, 0.6409, 0.6399, 0.6724, 0.6399, 0.6724, 0.6426, 0.6887, 0.7648, 0.6517, 0.8832, 0.6148, 0.8813, 0.6094, 0.7615, 0.6409, 0.7615, 0.6409, 0.7648, 0.6517, 0.8832, 0.6148])
me_defaultmaterial_004.materials.append(mat_vinesm)
me_defaultmaterial_004.update()
me_defaultmaterial_004.normals_split_custom_set([tuple(v) for v in zip(*[iter([-0.9656, 0.2598, -0.009634, -0.9482, 0.3177, -0.006874, -0.9102, -0.3461, 0.2275, -0.9102, -0.3461, 0.2275, -0.8808, -0.4248, 0.2093, -0.9656, 0.2598, -0.009634, -0.8808, -0.4248, 0.2093, -0.9102, -0.3461, 0.2275, -0.2928, -0.8888, 0.3526, -0.2928, -0.8888, 0.3526, -0.2354, -0.9164, 0.3238, -0.8808, -0.4248, 0.2093, 0.5191, -0.8108, 0.2705, 0.4314, -0.8555, 0.2863, 0.9509, -0.3068, 0.03968, 0.9509, -0.3068, 0.03968, 0.9675, -0.245, 0.0624, 0.5191, -0.8108, 0.2705, 0.2526, 0.9289, -0.2707, 0.3013, 0.8988, -0.3185, -0.4494, 0.8632, -0.2301, -0.4494, 0.8632, -0.2301, -0.5005, 0.8432, -0.196, 0.2526, 0.9289, -0.2707, -0.9966, 0.08228, 0.008133, -0.9656, 0.2598, -0.009634, -0.8808, -0.4248, 0.2093, -0.8808, -0.4248, 0.2093, -0.8116, -0.5686, 0.1338, -0.9966, 0.08228, 0.008133, -0.8116, -0.5686, 0.1338, -0.8808, -0.4248, 0.2093, -0.2354, -0.9164, 0.3238, -0.2354, -0.9164, 0.3238, -0.05946, -0.9795, 0.1924, -0.8116, -0.5686, 0.1338, 0.6535, -0.7361, 0.1765, 0.5191, -0.8108, 0.2705, 0.9675, -0.245, 0.0624, 0.9675, -0.245, 0.0624, 0.9963, -0.06984, 0.05061, 0.6535, -0.7361, 0.1765, 0.09154, 0.9862, -0.1379, 0.2526, 0.9289, -0.2707, -0.5005, 0.8432, -0.196, -0.5005, 0.8432, -0.196, -0.6255, 0.7757, -0.08385, 0.09154, 0.9862, -0.1379, -0.9805, -0.171, 0.09725, -0.9966, 0.08228, 0.008133, -0.8116, -0.5686, 0.1338, -0.8116, -0.5686, 0.1338, -0.6115, -0.7879, 0.07261, -0.9805, -0.171, 0.09725, -0.6115, -0.7879, 0.07261, -0.8116, -0.5686, 0.1338, -0.05946, -0.9795, 0.1924, -0.05946, -0.9795, 0.1924, 0.1836, -0.983, -0.006899, -0.6115, -0.7879, 0.07261, 0.8309, -0.5555, -0.0325, 0.6535, -0.7361, 0.1765, 0.9963, -0.06984, 0.05061, 0.9963, -0.06984, 0.05061, 0.9839, 0.1748, -0.03726, 0.8309, -0.5555, -0.0325, -0.1468, 0.9873, 0.06114, 0.09154, 0.9862, -0.1379, -0.6255, 0.7757, -0.08385, -0.6255, 0.7757, -0.08385, -0.8121, 0.5737, 0.1063, -0.1468, 0.9873, 0.06114, -0.958, -0.2739, 0.08506, -0.9805, -0.171, 0.09725, -0.6115, -0.7879, 0.07261, -0.6115, -0.7879, 0.07261, -0.4864, -0.8722, -0.05157, -0.958, -0.2739, 0.08506, -0.4864, -0.8722, -0.05157, -0.6115, -0.7879, 0.07261, 0.1836, -0.983, -0.006899, 0.1836, -0.983, -0.006899, 0.2636, -0.9529, -0.1498, -0.4864, -0.8722, -0.05157, 0.895, -0.4394, -0.07639, 0.8309, -0.5555, -0.0325, 0.9839, 0.1748, -0.03726, 0.9839, 0.1748, -0.03726, 0.9632, 0.2685, 0.009296, 0.895, -0.4394, -0.07639, -0.2299, 0.9447, 0.2339, -0.1468, 0.9873, 0.06114, -0.8121, 0.5737, 0.1063, -0.8121, 0.5737, 0.1063, -0.8384, 0.4921, 0.2344, -0.2299, 0.9447, 0.2339, -0.9882, -0.1476, -0.04051, -0.958, -0.2739, 0.08506, -0.4864, -0.8722, -0.05157, -0.4864, -0.8722, -0.05157, -0.6443, -0.7425, -0.1832, -0.9882, -0.1476, -0.04051, -0.6443, -0.7425, -0.1832, -0.4864, -0.8722, -0.05157, 0.2636, -0.9529, -0.1498, 0.2636, -0.9529, -0.1498, 0.1374, -0.9643, -0.2264, -0.6443, -0.7425, -0.1832, 0.7814, -0.6202, -0.06934, 0.895, -0.4394, -0.07639, 0.9632, 0.2685, 0.009296, 0.9632, 0.2685, 0.009296, 0.981, 0.1305, 0.1438, 0.7814, -0.6202, -0.06934, -0.1146, 0.9394, 0.3232, -0.2299, 0.9447, 0.2339, -0.8384, 0.4921, 0.2344, -0.8384, 0.4921, 0.2344, -0.7767, 0.5912, 0.2173, -0.1146, 0.9394, 0.3232, -0.9926, -0.09971, -0.06915, -0.9882, -0.1476, -0.04051, -0.6443, -0.7425, -0.1832, -0.6443, -0.7425, -0.1832, -0.6624, -0.7114, -0.2349, -0.9926, -0.09971, -0.06915, -0.6624, -0.7114, -0.2349, -0.6443, -0.7425, -0.1832, 0.1374, -0.9643, -0.2264, 0.1374, -0.9643, -0.2264, 0.1084, -0.9543, -0.2785, -0.6624, -0.7114, -0.2349, 0.7717, -0.6288, -0.09501, 0.7814, -0.6202, -0.06934, 0.981, 0.1305, 0.1438, 0.981, 0.1305, 0.1438, 0.9857, 0.07818, 0.149, 0.7717, -0.6288, -0.09501, -0.1003, 0.9292, 0.3557, -0.1146, 0.9394, 0.3232, -0.7767, 0.5912, 0.2173, -0.7767, 0.5912, 0.2173, -0.788, 0.5829, 0.1983, -0.1003, 0.9292, 0.3557, -0.9434, -0.3139, -0.1073, -0.9926, -0.09971, -0.06915, -0.6624, -0.7114, -0.2349, -0.6624, -0.7114, -0.2349, -0.4314, -0.8561, -0.2847, -0.9434, -0.3139, -0.1073, -0.4314, -0.8561, -0.2847, -0.6624, -0.7114, -0.2349, 0.1084, -0.9543, -0.2785, 0.1084, -0.9543, -0.2785, 0.3368, -0.895, -0.2924, -0.4314, -0.8561, -0.2847, 0.9017, -0.4265, -0.0703, 0.7717, -0.6288, -0.09501, 0.9857, 0.07818, 0.149, 0.9857, 0.07818, 0.149, 0.9363, 0.2932, 0.1935, 0.9017, -0.4265, -0.0703, -0.3411, 0.8625, 0.3738, -0.1003, 0.9292, 0.3557, -0.788, 0.5829, 0.1983, -0.788, 0.5829, 0.1983, -0.9102, 0.372, 0.1818, -0.3411, 0.8625, 0.3738, -0.8816, -0.44, -0.1709, -0.9102, 0.372, 0.1818, -0.9434, -0.3139, -0.1073, -0.9434, -0.3139, -0.1073, -0.4314, -0.8561, -0.2847, -0.8816, -0.44, -0.1709, 0.4727, -0.8419, -0.2603, -0.4314, -0.8561, -0.2847, 0.3368, -0.895, -0.2924, 0.3368, -0.895, -0.2924, 0.9018, -0.4264, -0.07027, 0.4727, -0.8419, -0.2603, 0.8732, 0.4151, 0.2553, 0.9017, -0.4265, -0.0703, 0.9363, 0.2932, 0.1935, 0.9363, 0.2932, 0.1935, 0.3982, 0.8241, 0.4029, 0.8732, 0.4151, 0.2553, -0.4816, 0.8075, 0.3407, 0.3982, 0.8241, 0.4029, -0.3411, 0.8625, 0.3738, -0.3411, 0.8625, 0.3738, -0.9102, 0.372, 0.1818, -0.4816, 0.8075, 0.3407, -0.9102, 0.372, 0.1818, -0.788, 0.5829, 0.1983, -0.9926, -0.09971, -0.06915, -0.9926, -0.09971, -0.06915, -0.9434, -0.3139, -0.1073, -0.9102, 0.372, 0.1818, -0.788, 0.5829, 0.1983, -0.7767, 0.5912, 0.2173, -0.9882, -0.1476, -0.04051, -0.9882, -0.1476, -0.04051, -0.9926, -0.09971, -0.06915, -0.788, 0.5829, 0.1983, -0.7767, 0.5912, 0.2173, -0.8384, 0.4921, 0.2344, -0.958, -0.2739, 0.08506, -0.958, -0.2739, 0.08506, -0.9882, -0.1476, -0.04051, -0.7767, 0.5912, 0.2173, -0.8384, 0.4921, 0.2344, -0.8121, 0.5737, 0.1063, -0.9805, -0.171, 0.09725, -0.9805, -0.171, 0.09725, -0.958, -0.2739, 0.08506, -0.8384, 0.4921, 0.2344, -0.8121, 0.5737, 0.1063, -0.6255, 0.7757, -0.08385, -0.9966, 0.08228, 0.008133, -0.9966, 0.08228, 0.008133, -0.9805, -0.171, 0.09725, -0.8121, 0.5737, 0.1063, -0.6255, 0.7757, -0.08385, -0.5005, 0.8432, -0.196, -0.9656, 0.2598, -0.009634, -0.9656, 0.2598, -0.009634, -0.9966, 0.08228, 0.008133, -0.6255, 0.7757, -0.08385, -0.5005, 0.8432, -0.196, -0.4494, 0.8632, -0.2301, -0.9482, 0.3177, -0.006874, -0.9482, 0.3177, -0.006874, -0.9656, 0.2598, -0.009634, -0.5005, 0.8432, -0.196, 0.8362, 0.5236, -0.1632, 0.9675, -0.245, 0.0624, 0.9509, -0.3068, 0.03968, 0.9509, -0.3068, 0.03968, 0.8744, 0.4406, -0.2034, 0.8362, 0.5236, -0.1632, 0.7238, 0.6855, -0.07872, 0.9963, -0.06984, 0.05061, 0.9675, -0.245, 0.0624, 0.9675, -0.245, 0.0624, 0.8362, 0.5236, -0.1632, 0.7238, 0.6855, -0.07872, 0.4918, 0.8706, 0.01072, 0.9839, 0.1748, -0.03726, 0.9963, -0.06984, 0.05061, 0.9963, -0.06984, 0.05061, 0.7238, 0.6855, -0.07872, 0.4918, 0.8706, 0.01072, 0.4425, 0.8817, 0.1638, 0.9632, 0.2685, 0.009296, 0.9839, 0.1748, -0.03726, 0.9839, 0.1748, -0.03726, 0.4918, 0.8706, 0.01072, 0.4425, 0.8817, 0.1638, 0.5746, 0.7537, 0.3189, 0.981, 0.1305, 0.1438, 0.9632, 0.2685, 0.009296, 0.9632, 0.2685, 0.009296, 0.4425, 0.8817, 0.1638, 0.5746, 0.7537, 0.3189, 0.5702, 0.7385, 0.3598, 0.9857, 0.07818, 0.149, 0.981, 0.1305, 0.1438, 0.981, 0.1305, 0.1438, 0.5746, 0.7537, 0.3189, 0.5702, 0.7385, 0.3598, 0.3982, 0.8241, 0.4029, 0.9363, 0.2932, 0.1935, 0.9857, 0.07818, 0.149, 0.9857, 0.07818, 0.149, 0.5702, 0.7385, 0.3598, 0.3982, 0.8241, 0.4029, 0.3982, 0.8241, 0.4029, 0.5702, 0.7385, 0.3598, -0.1003, 0.9292, 0.3557, -0.1003, 0.9292, 0.3557, -0.3411, 0.8625, 0.3738, 0.3982, 0.8241, 0.4029, 0.5702, 0.7385, 0.3598, 0.5746, 0.7537, 0.3189, -0.1146, 0.9394, 0.3232, -0.1146, 0.9394, 0.3232, -0.1003, 0.9292, 0.3557, 0.5702, 0.7385, 0.3598, 0.5746, 0.7537, 0.3189, 0.4425, 0.8817, 0.1638, -0.2299, 0.9447, 0.2339, -0.2299, 0.9447, 0.2339, -0.1146, 0.9394, 0.3232, 0.5746, 0.7537, 0.3189, 0.4425, 0.8817, 0.1638, 0.4918, 0.8706, 0.01072, -0.1468, 0.9873, 0.06114, -0.1468, 0.9873, 0.06114, -0.2299, 0.9447, 0.2339, 0.4425, 0.8817, 0.1638, 0.4918, 0.8706, 0.01072, 0.7238, 0.6855, -0.07872, 0.09154, 0.9862, -0.1379, 0.09154, 0.9862, -0.1379, -0.1468, 0.9873, 0.06114, 0.4918, 0.8706, 0.01072, 0.7238, 0.6855, -0.07872, 0.8362, 0.5236, -0.1632, 0.2526, 0.9289, -0.2707, 0.2526, 0.9289, -0.2707, 0.09154, 0.9862, -0.1379, 0.7238, 0.6855, -0.07872, 0.8362, 0.5236, -0.1632, 0.8744, 0.4406, -0.2034, 0.3013, 0.8988, -0.3185, 0.3013, 0.8988, -0.3185, 0.2526, 0.9289, -0.2707, 0.8362, 0.5236, -0.1632, 0.5192, -0.8107, 0.2704, -0.2354, -0.9164, 0.3238, -0.2928, -0.8888, 0.3526, -0.2928, -0.8888, 0.3526, 0.4316, -0.8555, 0.2863, 0.5192, -0.8107, 0.2704, 0.6536, -0.736, 0.1764, -0.05946, -0.9795, 0.1924, -0.2354, -0.9164, 0.3238, -0.2354, -0.9164, 0.3238, 0.5192, -0.8107, 0.2704, 0.6536, -0.736, 0.1764, 0.831, -0.5553, -0.03258, 0.1836, -0.983, -0.006899, -0.05946, -0.9795, 0.1924, -0.05946, -0.9795, 0.1924, 0.6536, -0.736, 0.1764, 0.831, -0.5553, -0.03258, 0.8951, -0.4393, -0.07639, 0.2636, -0.9529, -0.1498, 0.1836, -0.983, -0.006899, 0.1836, -0.983, -0.006899, 0.831, -0.5553, -0.03258, 0.8951, -0.4393, -0.07639, 0.7815, -0.62, -0.06928, 0.1374, -0.9643, -0.2264, 0.2636, -0.9529, -0.1498, 0.2636, -0.9529, -0.1498, 0.8951, -0.4393, -0.07639, 0.7815, -0.62, -0.06928, 0.7719, -0.6286, -0.09501, 0.1084, -0.9543, -0.2785, 0.1374, -0.9643, -0.2264, 0.1374, -0.9643, -0.2264, 0.7815, -0.62, -0.06928, 0.7719, -0.6286, -0.09501, 0.9018, -0.4264, -0.07027, 0.3368, -0.895, -0.2924, 0.1084, -0.9543, -0.2785, 0.1084, -0.9543, -0.2785, 0.7719, -0.6286, -0.09501, 0.9018, -0.4264, -0.07027])] * 3)])

# ---- objects
ob_defaultmaterial_011 = bpy.data.objects.new('defaultMaterial.011', me_defaultmaterial_011)
ob_defaultmaterial_010 = bpy.data.objects.new('defaultMaterial.010', me_defaultmaterial_010)
ob_defaultmaterial_005 = bpy.data.objects.new('defaultMaterial.005', me_defaultmaterial_005)
ob_defaultmaterial_004 = bpy.data.objects.new('defaultMaterial.004', me_defaultmaterial_004)

# ---- transforms, parenting, visibility, modifiers, constraints
ob_defaultmaterial_011.location = (-0.2538, -0.2466, 0.8611)
ob_defaultmaterial_011.rotation_euler = (0.2749, -0.09968, -0.009317)
ob_defaultmaterial_011.scale = (1.0, 1.0, 1.0)
ob_defaultmaterial_011.color = (0.8, 0.8, 0.8, 1.0)
ob_defaultmaterial_010.location = (-0.2538, -0.2466, 0.8611)
ob_defaultmaterial_010.rotation_euler = (0.2749, -0.09968, -0.009317)
ob_defaultmaterial_010.scale = (1.0, 1.0, 1.0)
ob_defaultmaterial_010.color = (0.8, 0.8, 0.8, 1.0)
ob_defaultmaterial_005.location = (-0.2538, -0.2466, 0.8611)
ob_defaultmaterial_005.rotation_euler = (0.2749, -0.09968, -0.009317)
ob_defaultmaterial_005.scale = (1.0, 1.0, 1.0)
ob_defaultmaterial_005.color = (0.8, 0.8, 0.8, 1.0)
ob_defaultmaterial_004.location = (-0.2538, -0.2466, 0.8611)
ob_defaultmaterial_004.rotation_euler = (0.2749, -0.09968, -0.009317)
ob_defaultmaterial_004.scale = (1.0, 1.0, 1.0)
ob_defaultmaterial_004.color = (0.8, 0.8, 0.8, 1.0)

# ---- collection membership
col_collection.objects.link(ob_defaultmaterial_011)
col_collection.objects.link(ob_defaultmaterial_010)
col_collection.objects.link(ob_defaultmaterial_005)
col_collection.objects.link(ob_defaultmaterial_004)

# ---- scene / render settings (as saved in the file)
scene.frame_start = 1; scene.frame_end = 250; scene.frame_set(1)
scene.render.engine = 'BLENDER_EEVEE_NEXT'
bpy.context.view_layer.update()

# ---- added for rendering (the .blend has no active camera and no usable light): camera, sun
cam_auto = bpy.data.cameras.new('AutoCamera')
cam_auto.lens = 50.0
cam_auto.sensor_width = 36.0
cam_auto.clip_end = 1000.0
ob_auto_camera = bpy.data.objects.new('AutoCamera', cam_auto)
scene.collection.objects.link(ob_auto_camera)
ob_auto_camera.location = (1.75589, -2.39485, 2.22036)
ob_auto_camera.rotation_euler = (1.09748, -7.21219e-08, 0.694738)
scene.camera = ob_auto_camera
light_auto_sun = bpy.data.lights.new('AutoSun', 'SUN')
light_auto_sun.energy = 3.0
light_auto_sun.angle = 0.0523599
ob_auto_sun = bpy.data.objects.new('AutoSun', light_auto_sun)
scene.collection.objects.link(ob_auto_sun)
ob_auto_sun.rotation_euler = (0.872665, 0.174533, 0.523599)
bpy.context.view_layer.update()
